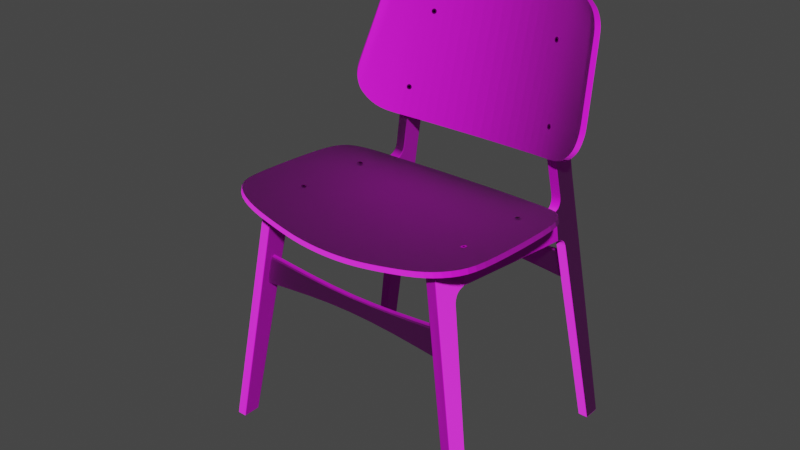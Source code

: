 # Source: federicia_soborg.blend  (saved by Blender 2.82.7; exported with 4.5.12 LTS)
import bpy
from mathutils import Matrix  # noqa: F401  (used for matrix-valued properties, if any)

bpy.ops.wm.read_factory_settings(use_empty=True)
scene = bpy.context.scene
scene.name = 'Scene'

# ---- collections
col_chairsoborg = bpy.data.collections.new('ChairSoborg'); scene.collection.children.link(col_chairsoborg)

# ---- images (referenced by path relative to the original .blend; pixels are not part of the script)
import os
ASSET_DIR = os.environ.get("B2B_ASSET_DIR", "")  # directory of the original .blend (textures are referenced by path, not embedded)
HERE = os.path.dirname(os.path.abspath(__file__))  # packed textures are extracted next to this script under _unpacked/

def load_image(name, relpath, width, height, colorspace="sRGB"):
    """Load a texture the original file referenced (path relative to the .blend, or extracted next to this script)."""
    p = next((c for c in (os.path.join(HERE, relpath), os.path.join(ASSET_DIR, relpath)) if relpath and os.path.exists(c)), "")
    if p:
        img = bpy.data.images.load(p, check_existing=True)
        img.name = name
    else:  # same state as the original file: an image datablock whose file is absent (Cycles renders it pink)
        img = bpy.data.images.new(name, width, height)
        img.source = "FILE"
        img.filepath = "//" + (relpath or name)
    img.colorspace_settings.name = colorspace
    return img
img_woodquarteredchiffon001_gloss_3k_jpg = load_image('WoodQuarteredChiffon001_GLOSS_3K.jpg', 'WoodQuarteredChiffon001/REGULAR/3K/WoodQuarteredChiffon001_GLOSS_3K.jpg', 1024, 1024, 'Non-Color')
img_woodquarteredchiffon001_nrm16_3k_tif = load_image('WoodQuarteredChiffon001_NRM16_3K.tif', 'WoodQuarteredChiffon001/REGULAR/3K/WoodQuarteredChiffon001_NRM16_3K.tif', 1024, 1024, 'Non-Color')
img_woodquarteredchiffon001_col_3k_jpg = load_image('WoodQuarteredChiffon001_COL_3K.jpg', 'WoodQuarteredChiffon001/REGULAR/3K/WoodQuarteredChiffon001_COL_3K.jpg', 1024, 1024, 'sRGB')
img_untitled = load_image('Untitled', '', 1024, 1024, 'sRGB')

# ---- materials (node trees are filled in below, after node groups)
mat_wood = bpy.data.materials.new('Wood')
mat_wood.use_transparent_shadow = False
mat_allenscrew = bpy.data.materials.new('AllenScrew')
mat_allenscrew.use_transparent_shadow = False
mat_allenscrewhole = bpy.data.materials.new('AllenScrewHole')
mat_allenscrewhole.use_transparent_shadow = False

# ---- node groups
ng_auto_smooth = bpy.data.node_groups.new('Auto Smooth', 'GeometryNodeTree')
_s = ng_auto_smooth.interface.new_socket(name='Geometry', in_out='OUTPUT', socket_type='NodeSocketGeometry')
_s = ng_auto_smooth.interface.new_socket(name='Geometry', in_out='INPUT', socket_type='NodeSocketGeometry')
_s = ng_auto_smooth.interface.new_socket(name='Angle', in_out='INPUT', socket_type='NodeSocketFloat')
_s.subtype = 'ANGLE'
_s.min_value = 0.0
_s.max_value = 3.142
ng_auto_smooth.is_modifier = True
_N = ng_auto_smooth.nodes; _L = ng_auto_smooth.links
n0 = _N.new('NodeGroupOutput'); n0.name = 'Group Output'; n0.location = (480, -100)
n1 = _N.new('NodeGroupInput'); n1.name = 'Group Input'; n1.location = (-420, -300)
n2 = _N.new('NodeGroupInput'); n2.name = 'Group Input.001'; n2.location = (-60, -100)
n3 = _N.new('GeometryNodeSetShadeSmooth'); n3.name = 'Set Shade Smooth'; n3.location = (120, -100)
n3.domain = 'EDGE'
n4 = _N.new('GeometryNodeSetShadeSmooth'); n4.name = 'Set Shade Smooth.001'; n4.location = (300, -100)
n5 = _N.new('GeometryNodeInputMeshEdgeAngle'); n5.name = 'Edge Angle'; n5.location = (-420, -220)
n6 = _N.new('GeometryNodeInputEdgeSmooth'); n6.name = 'Is Edge Smooth'; n6.location = (-60, -160)
n7 = _N.new('GeometryNodeInputShadeSmooth'); n7.name = 'Is Face Smooth'; n7.location = (-240, -340)
n8 = _N.new('FunctionNodeBooleanMath'); n8.name = 'Boolean Math'; n8.location = (-60, -220)
n9 = _N.new('FunctionNodeCompare'); n9.name = 'Compare'; n9.location = (-240, -180)
n9.operation = 'LESS_EQUAL'
_L.new(n5.outputs[0], n9.inputs[0])
_L.new(n4.outputs[0], n0.inputs[0])
_L.new(n1.outputs[1], n9.inputs[1])
_L.new(n9.outputs[0], n8.inputs[0])
_L.new(n7.outputs[0], n8.inputs[1])
_L.new(n2.outputs[0], n3.inputs[0])
_L.new(n6.outputs[0], n3.inputs[1])
_L.new(n3.outputs[0], n4.inputs[0])
_L.new(n8.outputs[0], n3.inputs[2])
n0.is_active_output = True

# ---- material node trees
mat_wood.use_nodes = True; mat_wood.node_tree.nodes.clear()
_N = mat_wood.node_tree.nodes; _L = mat_wood.node_tree.links
n0 = _N.new('ShaderNodeOutputMaterial'); n0.name = 'Material Output'; n0.location = (362, 300)
n1 = _N.new('ShaderNodeInvert'); n1.name = 'Invert'; n1.location = (-158, -28)
n2 = _N.new('ShaderNodeTexImage'); n2.name = 'Image Texture.001'; n2.location = (-491, -35)
n2.image = img_woodquarteredchiffon001_gloss_3k_jpg
n3 = _N.new('ShaderNodeTexImage'); n3.name = 'Image Texture.002'; n3.location = (-478, -358)
n3.image = img_woodquarteredchiffon001_nrm16_3k_tif
n4 = _N.new('ShaderNodeNormalMap'); n4.name = 'Normal Map'; n4.location = (-158, -246)
n5 = _N.new('ShaderNodeBsdfPrincipled'); n5.name = 'Principled BSDF'; n5.location = (72, 300)
n5.distribution = 'GGX'
n5.subsurface_method = 'BURLEY'
n5.inputs[3].default_value = 1.45
n5.inputs[27].default_value = (0.0, 0.0, 0.0, 1.0)
n5.inputs[28].default_value = 1.0
n6 = _N.new('ShaderNodeTexImage'); n6.name = 'Image Texture'; n6.location = (-280, 280)
n6.image = img_woodquarteredchiffon001_col_3k_jpg
_L.new(n5.outputs[0], n0.inputs[0])
_L.new(n2.outputs[0], n1.inputs[1])
_L.new(n3.outputs[0], n4.inputs[1])
_L.new(n4.outputs[0], n5.inputs[5])
_L.new(n1.outputs[0], n5.inputs[2])
_L.new(n6.outputs[0], n5.inputs[0])
n0.is_active_output = True
mat_allenscrew.use_nodes = True; mat_allenscrew.node_tree.nodes.clear()
_N = mat_allenscrew.node_tree.nodes; _L = mat_allenscrew.node_tree.links
n0 = _N.new('ShaderNodeOutputMaterial'); n0.name = 'Material Output'; n0.location = (300, 300)
n1 = _N.new('ShaderNodeBsdfPrincipled'); n1.name = 'Principled BSDF'; n1.location = (10, 300)
n1.distribution = 'GGX'
n1.subsurface_method = 'BURLEY'
n1.inputs[1].default_value = 1.0
n1.inputs[2].default_value = 0.1457
n1.inputs[3].default_value = 1.45
n1.inputs[27].default_value = (0.0, 0.0, 0.0, 1.0)
n1.inputs[28].default_value = 1.0
n2 = _N.new('ShaderNodeTexImage'); n2.name = 'Image Texture'; n2.location = (-280, 280)
n2.image = img_untitled
_L.new(n1.outputs[0], n0.inputs[0])
_L.new(n2.outputs[0], n1.inputs[0])
n0.is_active_output = True
mat_allenscrewhole.use_nodes = True; mat_allenscrewhole.node_tree.nodes.clear()
_N = mat_allenscrewhole.node_tree.nodes; _L = mat_allenscrewhole.node_tree.links
n0 = _N.new('ShaderNodeOutputMaterial'); n0.name = 'Material Output'; n0.location = (300, 300)
n1 = _N.new('ShaderNodeBsdfPrincipled'); n1.name = 'Principled BSDF'; n1.location = (10, 300)
n1.distribution = 'GGX'
n1.subsurface_method = 'BURLEY'
n1.inputs[0].default_value = (0.0, 0.0, 0.0, 1.0)
n1.inputs[3].default_value = 1.45
n1.inputs[13].default_value = 0.0
n1.inputs[27].default_value = (0.0, 0.0, 0.0, 1.0)
n1.inputs[28].default_value = 1.0
_L.new(n1.outputs[0], n0.inputs[0])
n0.is_active_output = True

# ---- world
world_world = bpy.data.worlds.new('World'); scene.world = world_world
world_world.use_nodes = True; world_world.node_tree.nodes.clear()
_N = world_world.node_tree.nodes; _L = world_world.node_tree.links
n0 = _N.new('ShaderNodeOutputWorld'); n0.name = 'World Output'; n0.location = (300, 300)
n1 = _N.new('ShaderNodeBackground'); n1.name = 'Background'; n1.location = (10, 300)
n1.inputs[0].default_value = (0.05088, 0.05088, 0.05088, 1.0)
_L.new(n1.outputs[0], n0.inputs[0])
n0.is_active_output = True
world_world.color = (0.05088, 0.05088, 0.05088)
world_world.use_sun_shadow = False
world_world.sun_shadow_jitter_overblur = 0.0

# ---- meshes
me_cube_001 = bpy.data.meshes.new('Cube.001')
me_cube_001.from_pydata([(0.04745, -1.135, -0.007665), (0.04842, -0.9888, 2.333), (0.04745, -0.959, -0.007665), (0.04842, -0.7391, 2.042), (0.04842, -0.9977, 1.978), (0.04842, 0.4653, 1.948), (0.04842, -0.6549, 2.068), (0.04842, -0.6338, 2.317), (0.04842, -0.7814, 1.969), (0.04842, -1.011, 1.978), (0.04745, -0.9691, -0.007665), (0.04842, -0.7629, 2.324), (0.04842, -0.975, 2.332), (0.04842, -0.7947, 1.969), (0.04842, -1.004, 2.096), (0.04842, 0.4668, 1.964), (0.04842, -0.654, 2.081), (0.04842, -0.7504, 2.051), (0.04745, -1.124, -0.007665), (0.04842, -0.9884, 2.093), (0.04874, -0.9583, 1.299e-05), (0.04874, -1.134, 4.566e-05), (0.04874, -1.124, 4.375e-05), (0.04874, -0.9684, 1.49e-05), (0.04842, -0.6362, 2.291), (0.04842, -0.9904, 2.307), (0.04842, 1.06, 3.072), (0.04842, -0.7621, 2.295), (0.04842, -0.9764, 2.307), (0.04842, 0.7302, 1.924), (0.04842, 0.7314, 1.936), (0.04842, 0.8238, 1.837), (0.04842, 0.792, 1.895), (0.04842, 0.8018, 1.906), (0.04842, 1.078, 3.751), (0.04842, 0.8362, 1.841), (0.04842, 1.047, 1.916), (0.04842, 1.033, 2.261), (0.04842, 1.051, 1.846), (0.04715, 1.13, 0.03754), (0.04715, 0.9686, 0.03754), (0.04715, 0.9562, 0.03754), (0.04842, 1.171, 3.58), (0.04842, 1.03, 2.331), (0.04715, 1.123, 0.03754), (0.04842, 1.026, 2.773), (0.04842, 1.036, 1.916), (0.04842, 1.021, 2.546), (0.04842, 1.032, 3.613), (0.04842, 1.178, 3.58), (0.04842, 1.082, 3.756), (0.04842, 1.16, 3.681), (0.04842, 1.154, 3.678), (0.04842, 0.8719, 3.105), (0.04842, 1.069, 3.071), (0.04741, 1.13, -0.007879), (0.04741, 0.9707, -0.007879), (0.04741, 0.9583, -0.007879), (0.04842, 0.3967, 2.265), (0.04842, 0.4176, 2.264), (0.04881, 0.4787, 2.197), (0.04881, 0.4796, 2.209), (0.04842, 0.7318, 2.189), (0.04842, 0.7325, 2.201), (0.04842, 0.8165, 2.273), (0.04842, 0.806, 2.275), (0.04842, 0.818, 2.328), (0.04842, 0.8074, 2.328), (0.04842, 0.7782, 2.797), (0.04842, 0.7889, 2.849), (0.04842, 1.041, 1.846), (0.04842, 0.7925, 2.543), (0.04842, 0.8032, 2.543), (0.04741, 1.123, -0.007879), (0.04842, 1.023, 2.261), (0.04842, 1.02, 2.331), (0.04842, 1.011, 2.546), (0.04842, 1.016, 2.777), (0.04842, -0.9931, 2.035), (0.04842, -0.7657, 2.01), (0.04842, -1.007, 2.036), (0.04842, -0.7802, 2.019), (0.04842, -0.6987, 2.06), (0.04842, -0.6997, 2.32), (0.04842, -0.706, 2.076), (0.04842, -0.6997, 2.294), (0.04842, 1.04, 1.882), (0.04842, 0.8142, 1.867), (0.04842, 0.8252, 1.875), (0.04842, 1.05, 1.882), (0.04842, 0.764, 1.911), (0.04842, 0.7693, 1.926), (0.04842, 0.7819, 2.221), (0.04842, 0.777, 2.228), (0.04842, 1.042, 1.826), (0.04842, 0.8261, 1.817), (0.04842, 1.052, 1.826), (0.04842, 0.8389, 1.818), (0.04842, -0.7827, 1.947), (0.04842, -1.012, 1.956), (0.04842, -0.9991, 1.956), (0.04842, -0.796, 1.948), (0.04842, 0.5991, 1.95), (0.04842, 0.5977, 1.936), (0.04861, 0.6077, 2.199), (0.04861, 0.6069, 2.187), (0.03905, 0.4796, 2.209), (0.03874, 0.4176, 2.264), (0.03874, 0.7325, 2.201), (0.03874, 0.806, 2.275), (0.03874, 0.8074, 2.328), (0.03874, 0.7925, 2.543), (0.03874, 0.7782, 2.797), (0.03874, 0.777, 2.228), (0.0389, 0.6077, 2.199), (0.03817, -1.135, -0.006145), (0.03902, -0.7391, 2.042), (0.03902, 0.4653, 1.948), (0.03902, -0.6549, 2.068), (0.03902, -0.7814, 1.969), (0.03817, -0.959, -0.006145), (0.03902, -0.9888, 2.333), (0.03902, -1.011, 1.978), (0.03817, -0.9691, -0.006145), (0.03902, -1.004, 2.096), (0.03817, -1.124, -0.006145), (0.03947, -1.134, 0.001565), (0.03946, -0.9583, 0.001533), (0.03902, -0.9904, 2.307), (0.03902, 0.7302, 1.924), (0.03902, 0.792, 1.895), (0.03814, 1.123, -0.00636), (0.03902, 0.8238, 1.837), (0.03902, 1.047, 1.916), (0.03902, 1.033, 2.261), (0.03902, 1.051, 1.846), (0.03799, 1.13, 0.03901), (0.03799, 0.9562, 0.03901), (0.03902, 1.03, 2.331), (0.03902, 1.16, 3.681), (0.03902, 1.026, 2.773), (0.03902, 1.021, 2.546), (0.03902, 1.178, 3.58), (0.03902, 1.082, 3.756), (0.03902, 1.069, 3.071), (0.03814, 1.13, -0.00636), (0.03814, 0.9707, -0.006359), (0.03814, 0.9583, -0.006359), (0.03902, -1.007, 2.036), (0.03902, -0.7657, 2.01), (0.03902, -0.6987, 2.06), (0.03902, 1.05, 1.882), (0.03902, 0.8142, 1.867), (0.03902, 0.764, 1.911), (0.03902, 0.8261, 1.817), (0.03902, 1.052, 1.826), (0.03902, -1.012, 1.956), (0.03902, -0.7827, 1.947), (0.03902, 0.5977, 1.936), (-0.04741, -1.135, 0.00788), (-0.04774, -0.9888, 2.333), (-0.04741, -0.959, 0.00788), (-0.04774, -0.7391, 2.042), (-0.04774, -0.9977, 1.978), (-1.815e-05, 1.123, -0.0001069), (-0.04774, 0.4653, 1.948), (-0.04774, -0.6549, 2.068), (-0.04774, -0.6338, 2.317), (-0.04774, -0.7814, 1.969), (-0.04774, -1.011, 1.978), (-0.04741, -0.9691, 0.00788), (-0.04774, -0.7629, 2.324), (-0.04774, -0.975, 2.332), (-0.04774, -0.7947, 1.969), (-0.04774, -1.004, 2.096), (-0.04774, 0.4668, 1.964), (-0.04774, -0.654, 2.081), (-0.04774, -0.7504, 2.051), (-0.04741, -1.124, 0.00788), (-0.04774, -0.9884, 2.093), (1.778e-05, -0.959, 0.0001073), (1.778e-05, -1.135, 0.0001073), (0.000339, -0.9888, 2.333), (0.000339, -0.7391, 2.042), (0.000339, 0.4176, 2.264), (0.000339, 0.4653, 1.948), (0.000339, -0.6549, 2.068), (0.000339, -0.7814, 1.969), (0.000339, -1.011, 1.978), (1.778e-05, -0.9691, 0.0001073), (0.000339, -1.004, 2.096), (1.778e-05, -1.124, 0.0001073), (-0.04612, -0.9583, 0.01556), (-0.04612, -1.134, 0.01559), (-0.04612, -1.124, 0.01559), (-0.04612, -0.9684, 0.01556), (0.001311, -1.134, 0.007818), (0.001305, -0.9583, 0.007785), (-0.04774, -0.6362, 2.291), (-0.04774, -0.9904, 2.307), (-0.04774, 1.06, 3.072), (-0.04774, -0.7621, 2.295), (-0.04774, -0.9764, 2.307), (0.000339, 0.4796, 2.209), (0.000339, -0.9904, 2.307), (-0.04774, 0.7302, 1.924), (-0.04774, 0.7314, 1.936), (0.000339, 0.7302, 1.924), (-0.04774, 0.8238, 1.837), (0.000339, 1.16, 3.681), (0.000339, 0.7325, 2.201), (-0.04774, 0.792, 1.895), (-0.04774, 0.8018, 1.906), (0.000339, 0.792, 1.895), (-0.04774, 1.078, 3.751), (0.000339, 0.806, 2.275), (-0.04774, 0.8362, 1.841), (0.000339, 0.8238, 1.837), (-0.04774, 1.047, 1.916), (0.000339, 1.047, 1.916), (-0.04774, 1.033, 2.261), (0.000339, 1.033, 2.261), (-0.04774, 1.051, 1.846), (0.000339, 1.051, 1.846), (0.000339, 1.13, 0.04505), (-0.04647, 1.13, 0.05257), (0.000339, 0.9562, 0.04505), (-0.04647, 0.9686, 0.05257), (-0.04647, 0.9562, 0.05257), (-0.04774, 1.171, 3.58), (0.000339, 0.8074, 2.328), (-0.04774, 1.03, 2.331), (0.000339, 1.03, 2.331), (-0.04647, 1.123, 0.05257), (0.000339, 0.7782, 2.797), (-0.04774, 1.026, 2.773), (0.000339, 1.026, 2.773), (-0.04774, 1.036, 1.916), (0.000339, 0.7925, 2.543), (0.000339, 1.021, 2.546), (-0.04774, 1.021, 2.546), (-0.04774, 1.032, 3.613), (-0.04774, 1.178, 3.58), (0.000339, 1.178, 3.58), (-0.04774, 1.082, 3.756), (-0.04774, 1.16, 3.681), (0.000339, 1.082, 3.756), (-0.04774, 1.154, 3.678), (-0.04774, 0.8719, 3.105), (0.000339, 1.069, 3.071), (-0.04774, 1.069, 3.071), (-1.815e-05, 1.13, -0.0001069), (-0.04745, 1.13, 0.007666), (-1.815e-05, 0.9707, -0.0001069), (-1.815e-05, 0.9583, -0.0001069), (-0.04745, 0.9707, 0.007666), (-0.04745, 0.9583, 0.007666), (-0.04774, 0.3967, 2.265), (-0.04774, 0.4176, 2.264), (-0.04813, 0.4787, 2.197), (-0.04813, 0.4796, 2.209), (-0.04774, 0.7318, 2.189), (-0.04774, 0.7325, 2.201), (-0.04774, 0.8165, 2.273), (-0.04774, 0.806, 2.275), (-0.04774, 0.818, 2.328), (-0.04774, 0.8074, 2.328), (-0.04774, 0.7782, 2.797), (-0.04774, 0.7889, 2.849), (-0.04774, 1.041, 1.846), (-0.04774, 0.7925, 2.543), (-0.04774, 0.8032, 2.543), (-0.04745, 1.123, 0.007666), (-0.04774, 1.023, 2.261), (-0.04774, 1.02, 2.331), (-0.04774, 1.011, 2.546), (-0.04774, 1.016, 2.777), (-0.04774, -0.9931, 2.035), (-0.04774, -0.7657, 2.01), (-0.04774, -1.007, 2.036), (-0.04774, -0.7802, 2.019), (0.000339, -0.7657, 2.01), (0.000339, -1.007, 2.036), (-0.04774, -0.6987, 2.06), (-0.04774, -0.6997, 2.32), (-0.04774, -0.706, 2.076), (0.000339, -0.6987, 2.06), (-0.04774, -0.6997, 2.294), (-0.04774, 1.04, 1.882), (-0.04774, 0.8142, 1.867), (-0.04774, 0.8252, 1.875), (0.000339, 0.8142, 1.867), (-0.04774, 1.05, 1.882), (0.000339, 1.05, 1.882), (-0.04774, 0.764, 1.911), (-0.04774, 0.7693, 1.926), (0.000339, 0.764, 1.911), (0.000339, 0.777, 2.228), (-0.04774, 0.7819, 2.221), (-0.04774, 0.777, 2.228), (-0.04774, 1.042, 1.826), (-0.04774, 0.8261, 1.817), (0.000339, 0.8261, 1.817), (-0.04774, 1.052, 1.826), (0.000339, 1.052, 1.826), (-0.04774, 0.8389, 1.818), (-0.04774, -0.7827, 1.947), (-0.04774, -1.012, 1.956), (-0.04774, -0.9991, 1.956), (-0.04774, -0.796, 1.948), (0.000339, -1.012, 1.956), (0.000339, -0.7827, 1.947), (-0.04774, 0.5991, 1.95), (0.000339, 0.6077, 2.199), (0.000339, 0.5977, 1.936), (-0.04774, 0.5977, 1.936), (-0.04793, 0.6077, 2.199), (-0.04793, 0.6069, 2.187), (-0.03838, 0.4796, 2.209), (-0.03806, 0.4176, 2.264), (-0.03806, 0.7325, 2.201), (-0.03806, 0.806, 2.275), (-0.03806, 0.8074, 2.328), (-0.03806, 0.7925, 2.543), (-0.03806, 0.7782, 2.797), (-0.03806, 0.777, 2.228), (-0.03822, 0.6077, 2.199), (-0.03814, -1.135, 0.00636), (-0.03834, -0.7391, 2.042), (-0.03834, 0.4653, 1.948), (-0.03834, -0.6549, 2.068), (-0.03834, -0.7814, 1.969), (-0.03814, -0.959, 0.00636), (-0.03834, -0.9888, 2.333), (-0.03834, -1.011, 1.978), (-0.03814, -0.9691, 0.00636), (-0.03834, -1.004, 2.096), (-0.03814, -1.124, 0.00636), (-0.03684, -1.134, 0.01407), (-0.03685, -0.9583, 0.01404), (-0.03834, -0.9904, 2.307), (-0.03834, 0.7302, 1.924), (-0.03834, 0.792, 1.895), (-0.03817, 1.123, 0.006146), (-0.03834, 0.8238, 1.837), (-0.03834, 1.047, 1.916), (-0.03834, 1.033, 2.261), (-0.03834, 1.051, 1.846), (-0.03732, 1.13, 0.0511), (-0.03732, 0.9562, 0.0511), (-0.03834, 1.03, 2.331), (-0.03834, 1.16, 3.681), (-0.03834, 1.026, 2.773), (-0.03834, 1.021, 2.546), (-0.03834, 1.178, 3.58), (-0.03834, 1.082, 3.756), (-0.03834, 1.069, 3.071), (-0.03817, 1.13, 0.006146), (-0.03817, 0.9707, 0.006146), (-0.03817, 0.9583, 0.006146), (-0.03834, -1.007, 2.036), (-0.03834, -0.7657, 2.01), (-0.03834, -0.6987, 2.06), (-0.03834, 1.05, 1.882), (-0.03834, 0.8142, 1.867), (-0.03834, 0.764, 1.911), (-0.03834, 0.8261, 1.817), (-0.03834, 1.052, 1.826), (-0.03834, -1.012, 1.956), (-0.03834, -0.7827, 1.947), (-0.03834, 0.5977, 1.936)], [], [(28, 12, 1, 25), (125, 18, 0, 115), (78, 19, 14, 80), (149, 116, 3, 79), (7, 24, 60, 58), (16, 6, 5, 15), (84, 82, 6, 16), (157, 119, 8, 98), (100, 4, 9, 99), (98, 8, 13, 101), (79, 3, 17, 81), (120, 2, 10, 123), (81, 17, 19, 78), (101, 13, 4, 100), (85, 84, 16, 24), (114, 104, 63, 108), (158, 314, 207, 129), (123, 10, 18, 125), (27, 11, 12, 28), (156, 122, 188, 310), (150, 286, 186, 118), (118, 186, 185, 117), (148, 124, 190, 282), (128, 121, 182, 204), (115, 126, 196, 181), (10, 23, 22, 18), (2, 20, 23, 10), (18, 22, 21, 0), (120, 127, 20, 2), (124, 128, 204, 190), (17, 27, 28, 19), (105, 102, 30, 62), (83, 85, 24, 7), (24, 16, 15, 60), (19, 28, 25, 14), (74, 46, 36, 37), (153, 296, 213, 130), (92, 91, 33, 64), (102, 103, 29, 30), (88, 87, 31, 35), (86, 70, 38, 89), (113, 93, 65, 109), (91, 90, 32, 33), (94, 97, 40, 44), (75, 43, 47, 76), (152, 291, 217, 132), (133, 134, 37, 36), (151, 89, 38, 135), (74, 37, 43, 75), (97, 95, 41, 40), (155, 96, 39, 136), (154, 302, 226, 137), (44, 40, 56, 73), (137, 226, 254, 147), (42, 49, 51, 52), (109, 65, 67, 110), (134, 221, 232, 138), (141, 239, 236, 140), (77, 45, 54, 26), (110, 67, 71, 111), (138, 232, 239, 141), (76, 47, 45, 77), (142, 243, 209, 139), (144, 249, 243, 142), (26, 54, 49, 42), (139, 209, 246, 143), (52, 51, 50, 34), (111, 71, 68, 112), (140, 236, 249, 144), (131, 164, 251, 145), (147, 146, 56, 57), (40, 41, 57, 56), (136, 39, 55, 145), (146, 253, 164, 131), (58, 60, 61, 59), (104, 61, 60, 105), (92, 64, 65, 93), (72, 69, 68, 71), (64, 66, 67, 65), (66, 72, 71, 67), (106, 107, 59, 61), (48, 42, 52, 34), (53, 26, 42, 48), (72, 76, 77, 69), (69, 77, 26, 53), (39, 44, 73, 55), (64, 74, 75, 66), (66, 75, 76, 72), (96, 94, 44, 39), (88, 35, 70, 86), (64, 33, 46, 74), (122, 148, 282, 188), (13, 81, 78, 4), (8, 79, 81, 13), (119, 149, 79, 8), (4, 78, 80, 9), (11, 27, 85, 83), (116, 183, 286, 150), (27, 17, 84, 85), (17, 3, 82, 84), (33, 88, 86, 46), (133, 36, 89, 151), (130, 213, 291, 152), (46, 86, 89, 36), (33, 32, 87, 88), (62, 92, 93, 63), (30, 29, 90, 91), (108, 63, 93, 113), (62, 30, 91, 92), (129, 207, 296, 153), (38, 70, 94, 96), (132, 217, 302, 154), (135, 38, 96, 155), (35, 31, 95, 97), (70, 35, 97, 94), (126, 156, 310, 196), (23, 101, 100, 22), (20, 98, 101, 23), (22, 100, 99, 21), (127, 157, 98, 20), (63, 104, 105, 62), (15, 5, 103, 102), (60, 15, 102, 105), (117, 185, 314, 158), (106, 61, 104, 114), (203, 106, 114, 313), (210, 108, 113, 297), (203, 184, 107, 106), (238, 111, 112, 234), (230, 110, 111, 238), (215, 109, 110, 230), (297, 113, 109, 215), (313, 114, 108, 210), (5, 117, 158, 103), (197, 311, 157, 127), (21, 99, 156, 126), (223, 135, 155, 304), (31, 132, 154, 95), (29, 129, 153, 90), (32, 130, 152, 87), (219, 133, 151, 293), (3, 116, 150, 82), (187, 281, 149, 119), (9, 80, 148, 122), (56, 146, 131, 73), (224, 136, 145, 251), (254, 253, 146, 147), (73, 131, 145, 55), (45, 140, 144, 54), (51, 139, 143, 50), (54, 144, 142, 49), (49, 142, 139, 51), (43, 138, 141, 47), (47, 141, 140, 45), (37, 134, 138, 43), (41, 137, 147, 57), (95, 154, 137, 41), (304, 155, 136, 224), (293, 151, 135, 223), (219, 221, 134, 133), (87, 152, 132, 31), (90, 153, 130, 32), (14, 25, 128, 124), (180, 197, 127, 120), (0, 21, 126, 115), (25, 1, 121, 128), (80, 14, 124, 148), (6, 118, 117, 5), (82, 150, 118, 6), (99, 9, 122, 156), (189, 123, 125, 191), (103, 158, 129, 29), (180, 120, 123, 189), (311, 187, 119, 157), (281, 183, 116, 149), (191, 125, 115, 181), (202, 199, 160, 172), (337, 327, 159, 178), (277, 279, 174, 179), (361, 278, 162, 328), (167, 257, 259, 198), (176, 175, 165, 166), (285, 176, 166, 283), (369, 306, 168, 331), (308, 307, 169, 163), (306, 309, 173, 168), (278, 280, 177, 162), (332, 335, 170, 161), (280, 277, 179, 177), (309, 308, 163, 173), (287, 198, 176, 285), (326, 320, 262, 316), (370, 341, 207, 314), (335, 337, 178, 170), (201, 202, 172, 171), (368, 310, 188, 334), (362, 330, 186, 286), (330, 329, 185, 186), (360, 282, 190, 336), (340, 204, 182, 333), (327, 181, 196, 338), (170, 178, 194, 195), (161, 170, 195, 192), (178, 159, 193, 194), (332, 161, 192, 339), (336, 190, 204, 340), (177, 179, 202, 201), (317, 261, 206, 312), (284, 167, 198, 287), (198, 259, 175, 176), (179, 174, 199, 202), (273, 220, 218, 237), (365, 342, 213, 296), (298, 263, 212, 295), (312, 206, 205, 315), (290, 216, 208, 289), (288, 292, 222, 269), (325, 321, 264, 299), (295, 212, 211, 294), (300, 233, 227, 305), (274, 275, 240, 231), (364, 344, 217, 291), (345, 218, 220, 346), (363, 347, 222, 292), (273, 274, 231, 220), (305, 227, 228, 301), (367, 348, 225, 303), (366, 349, 226, 302), (233, 272, 255, 227), (349, 359, 254, 226), (229, 247, 245, 242), (321, 322, 266, 264), (346, 350, 232, 221), (353, 352, 236, 239), (276, 200, 250, 235), (322, 323, 270, 266), (350, 353, 239, 232), (275, 276, 235, 240), (354, 351, 209, 243), (356, 354, 243, 249), (200, 229, 242, 250), (351, 355, 246, 209), (247, 214, 244, 245), (323, 324, 267, 270), (352, 356, 249, 236), (343, 357, 251, 164), (359, 256, 255, 358), (227, 255, 256, 228), (348, 357, 252, 225), (358, 343, 164, 253), (257, 258, 260, 259), (316, 317, 259, 260), (298, 299, 264, 263), (271, 270, 267, 268), (263, 264, 266, 265), (265, 266, 270, 271), (318, 260, 258, 319), (241, 214, 247, 229), (248, 241, 229, 200), (271, 268, 276, 275), (268, 248, 200, 276), (225, 252, 272, 233), (263, 265, 274, 273), (265, 271, 275, 274), (303, 225, 233, 300), (290, 288, 269, 216), (263, 273, 237, 212), (334, 188, 282, 360), (173, 163, 277, 280), (168, 173, 280, 278), (331, 168, 278, 361), (163, 169, 279, 277), (171, 284, 287, 201), (328, 362, 286, 183), (201, 287, 285, 177), (177, 285, 283, 162), (212, 237, 288, 290), (345, 363, 292, 218), (342, 364, 291, 213), (237, 218, 292, 288), (212, 290, 289, 211), (261, 262, 299, 298), (206, 295, 294, 205), (320, 325, 299, 262), (261, 298, 295, 206), (341, 365, 296, 207), (222, 303, 300, 269), (344, 366, 302, 217), (347, 367, 303, 222), (216, 305, 301, 208), (269, 300, 305, 216), (338, 196, 310, 368), (195, 194, 308, 309), (192, 195, 309, 306), (194, 193, 307, 308), (339, 192, 306, 369), (262, 261, 317, 316), (175, 312, 315, 165), (259, 317, 312, 175), (329, 370, 314, 185), (318, 326, 316, 260), (203, 313, 326, 318), (210, 297, 325, 320), (203, 318, 319, 184), (238, 234, 324, 323), (230, 238, 323, 322), (215, 230, 322, 321), (297, 215, 321, 325), (313, 210, 320, 326), (165, 315, 370, 329), (197, 339, 369, 311), (193, 338, 368, 307), (223, 304, 367, 347), (208, 301, 366, 344), (205, 294, 365, 341), (211, 289, 364, 342), (219, 293, 363, 345), (162, 283, 362, 328), (187, 331, 361, 281), (169, 334, 360, 279), (255, 272, 343, 358), (224, 251, 357, 348), (254, 359, 358, 253), (272, 252, 357, 343), (235, 250, 356, 352), (245, 244, 355, 351), (250, 242, 354, 356), (242, 245, 351, 354), (231, 240, 353, 350), (240, 235, 352, 353), (220, 231, 350, 346), (228, 256, 359, 349), (301, 228, 349, 366), (304, 224, 348, 367), (293, 223, 347, 363), (219, 345, 346, 221), (289, 208, 344, 364), (294, 211, 342, 365), (174, 336, 340, 199), (180, 332, 339, 197), (159, 327, 338, 193), (199, 340, 333, 160), (279, 360, 336, 174), (166, 165, 329, 330), (283, 166, 330, 362), (307, 368, 334, 169), (189, 191, 337, 335), (315, 205, 341, 370), (180, 189, 335, 332), (311, 369, 331, 187), (281, 361, 328, 183), (191, 181, 327, 337)])
_k = {(7, 24): 1.0, (6, 118): 1.0, (6, 16): 1.0, (16, 24): 1.0, (118, 186): 1.0, (167, 198): 1.0, (166, 330): 1.0, (166, 176): 1.0, (176, 198): 1.0, (186, 330): 1.0}
me_cube_001.attributes.new('crease_edge', 'FLOAT', 'EDGE').data.foreach_set('value', [_k.get((min(e.vertices), max(e.vertices)), 0.0) for e in me_cube_001.edges])
_uv = me_cube_001.uv_layers.new(name='UVMap')
_uv.uv.foreach_set('vector', [0.5942, 0.0511, 0.5943, 0.0431, 0.5986, 0.04321, 0.5986, 0.05115, 0.3539, 0.3311, 0.3565, 0.3311, 0.3565, 0.3339, 0.3539, 0.3339, 0.5937, 0.136, 0.5935, 0.1176, 0.5983, 0.1172, 0.5982, 0.1359, 0.2044, 0.2919, 0.2045, 0.279, 0.2074, 0.279, 0.2074, 0.2919, 0.01797, 0.2517, 0.02507, 0.2519, 0.01659, 0.5578, 0.0005922, 0.5329, 0.08262, 0.2536, 0.08797, 0.2538, 0.08797, 0.5611, 0.08292, 0.561, 0.5057, 0.1176, 0.5031, 0.1222, 0.4896, 0.119, 0.4896, 0.1148, 0.2037, 0.3132, 0.2042, 0.3057, 0.2074, 0.3057, 0.2076, 0.3134, 0.5933, 0.1619, 0.5938, 0.1543, 0.5983, 0.1544, 0.5985, 0.1621, 0.5264, 0.1607, 0.527, 0.1529, 0.5316, 0.1531, 0.5319, 0.1607, 0.523, 0.1393, 0.5154, 0.1288, 0.5191, 0.1262, 0.5278, 0.1369, 0.3539, 0.2848, 0.3565, 0.2848, 0.3565, 0.2877, 0.3539, 0.2877, 0.5278, 0.1369, 0.5191, 0.1262, 0.5935, 0.1176, 0.5937, 0.136, 0.5319, 0.1607, 0.5316, 0.1531, 0.5938, 0.1543, 0.5933, 0.1619, 0.508, 0.04959, 0.5057, 0.1176, 0.4896, 0.1148, 0.4881, 0.04918, 0.2943, 0.2876, 0.2943, 0.2849, 0.3292, 0.2849, 0.3292, 0.2876, 0.2531, 0.2551, 0.2531, 0.2681, 0.208, 0.2681, 0.208, 0.2549, 0.3539, 0.2877, 0.3565, 0.2877, 0.3565, 0.3311, 0.3539, 0.3311, 0.5274, 0.05037, 0.5282, 0.04159, 0.5943, 0.0431, 0.5942, 0.0511, 0.6025, 0.1619, 0.6015, 0.1543, 0.6132, 0.1543, 0.6132, 0.1612, 0.2045, 0.2654, 0.1925, 0.2654, 0.1925, 0.2517, 0.2044, 0.2517, 0.568, 0.2588, 0.5681, 0.2681, 0.2982, 0.2681, 0.2986, 0.2575, 0.6012, 0.1359, 0.6012, 0.1172, 0.6133, 0.1173, 0.6132, 0.136, 0.6015, 0.05116, 0.6015, 0.04322, 0.6136, 0.04327, 0.6135, 0.05121, 0.602, 0.6125, 0.6018, 0.6099, 0.6123, 0.6082, 0.6127, 0.6104, 0.5451, 0.6124, 0.5449, 0.6095, 0.5927, 0.6102, 0.593, 0.6131, 0.5403, 0.6128, 0.5398, 0.6092, 0.5449, 0.6095, 0.5451, 0.6124, 0.593, 0.6131, 0.5927, 0.6102, 0.5974, 0.61, 0.5976, 0.6134, 0.2027, 0.7818, 0.2031, 0.7791, 0.2076, 0.7796, 0.2069, 0.783, 0.6012, 0.1172, 0.6015, 0.05116, 0.6135, 0.05121, 0.6133, 0.1173, 0.5191, 0.1262, 0.5274, 0.05037, 0.5942, 0.0511, 0.5935, 0.1176, 0.01521, 0.5945, 0.08293, 0.6004, 0.08244, 0.639, 0.01013, 0.63, 0.5085, 0.04154, 0.508, 0.04959, 0.4881, 0.04918, 0.4879, 0.04107, 0.02507, 0.2519, 0.08262, 0.2536, 0.08292, 0.561, 0.01659, 0.5578, 0.5935, 0.1176, 0.5942, 0.0511, 0.5986, 0.05115, 0.5983, 0.1172, 0.6596, 0.5344, 0.6622, 0.432, 0.6655, 0.4321, 0.6626, 0.5344, 0.561, 0.9702, 0.561, 0.982, 0.5512, 0.982, 0.5512, 0.9702, 0.5885, 0.5232, 0.5839, 0.4361, 0.5935, 0.4303, 0.5988, 0.5385, 0.08293, 0.6004, 0.08709, 0.6005, 0.08596, 0.639, 0.08244, 0.639, 0.6003, 0.4209, 0.597, 0.4185, 0.5996, 0.4094, 0.6037, 0.4105, 0.6629, 0.422, 0.6632, 0.4112, 0.6663, 0.4113, 0.666, 0.422, 0.2322, 0.2994, 0.2349, 0.2994, 0.2349, 0.3147, 0.2322, 0.3147, 0.5839, 0.4361, 0.5823, 0.4318, 0.5905, 0.4269, 0.5935, 0.4303, 0.6629, 0.4046, 0.6049, 0.4032, 0.6297, 0.01601, 0.6738, 0.01665, 0.659, 0.5552, 0.6618, 0.5552, 0.6601, 0.6198, 0.6572, 0.6198, 0.5402, 0.9702, 0.5402, 0.982, 0.5306, 0.982, 0.5304, 0.9703, 0.6682, 0.4322, 0.6653, 0.5345, 0.6626, 0.5344, 0.6655, 0.4321, 0.6688, 0.4222, 0.666, 0.422, 0.6663, 0.4113, 0.6693, 0.4115, 0.6596, 0.5344, 0.6626, 0.5344, 0.6618, 0.5552, 0.659, 0.5552, 0.6049, 0.4032, 0.6, 0.4027, 0.6246, 0.01619, 0.6297, 0.01601, 0.6704, 0.4049, 0.6667, 0.4046, 0.6769, 0.01668, 0.6808, 0.01716, 0.5236, 0.9708, 0.5243, 0.982, 0.09901, 0.9831, 0.09782, 0.9723, 0.6738, 0.01665, 0.6297, 0.01601, 0.6292, 0.000201, 0.6738, 0.000718, 0.09782, 0.9723, 0.09901, 0.9831, 0.08303, 0.9836, 0.08071, 0.9704, 0.6755, 0.932, 0.6776, 0.932, 0.6752, 0.9603, 0.6733, 0.9599, 0.2322, 0.3147, 0.2349, 0.3147, 0.2349, 0.3297, 0.2322, 0.3297, 0.6653, 0.5345, 0.6768, 0.5348, 0.6762, 0.5556, 0.6646, 0.5553, 0.6629, 0.6199, 0.6746, 0.62, 0.675, 0.6887, 0.6632, 0.6891, 0.6571, 0.69, 0.6604, 0.6891, 0.6654, 0.7807, 0.6628, 0.7809, 0.2322, 0.3297, 0.2349, 0.3297, 0.2349, 0.3898, 0.2322, 0.3898, 0.6646, 0.5553, 0.6762, 0.5556, 0.6746, 0.62, 0.6629, 0.6199, 0.6572, 0.6198, 0.6601, 0.6198, 0.6604, 0.6891, 0.6571, 0.69, 0.6805, 0.932, 0.6918, 0.9325, 0.6887, 0.9632, 0.6778, 0.9609, 0.6683, 0.7805, 0.6799, 0.7796, 0.6918, 0.9325, 0.6805, 0.932, 0.6628, 0.7809, 0.6654, 0.7807, 0.6776, 0.932, 0.6755, 0.932, 0.6778, 0.9609, 0.6887, 0.9632, 0.6787, 0.9953, 0.6665, 0.9913, 0.6733, 0.9599, 0.6752, 0.9603, 0.6638, 0.9903, 0.6619, 0.9895, 0.2322, 0.3898, 0.2349, 0.3898, 0.2349, 0.4612, 0.2322, 0.4612, 0.6632, 0.6891, 0.675, 0.6887, 0.6799, 0.7796, 0.6683, 0.7805, 0.2595, 0.3143, 0.2487, 0.3143, 0.2487, 0.3123, 0.2595, 0.3123, 0.2595, 0.3604, 0.2595, 0.3569, 0.2622, 0.3569, 0.2622, 0.3604, 0.6297, 0.01601, 0.6246, 0.01619, 0.6248, 0.0003149, 0.6292, 0.000201, 0.6808, 0.01716, 0.6769, 0.01668, 0.6764, 0.0006561, 0.6797, 0.001139, 0.2595, 0.3569, 0.2487, 0.3569, 0.2487, 0.3143, 0.2595, 0.3143, 0.0005922, 0.5329, 0.01659, 0.5578, 0.01316, 0.5576, 0.000201, 0.5387, 0.01172, 0.5943, 0.01316, 0.5576, 0.01659, 0.5578, 0.01521, 0.5945, 0.5885, 0.5232, 0.5988, 0.5385, 0.5957, 0.5389, 0.587, 0.5253, 0.5947, 0.6178, 0.5876, 0.7075, 0.5849, 0.6923, 0.5916, 0.6177, 0.5988, 0.5385, 0.5994, 0.5547, 0.5962, 0.5547, 0.5957, 0.5389, 0.5994, 0.5547, 0.5947, 0.6178, 0.5916, 0.6177, 0.5962, 0.5547, 0.2583, 0.2876, 0.2353, 0.2876, 0.2353, 0.2849, 0.2583, 0.2848, 0.6326, 0.9473, 0.6755, 0.932, 0.6733, 0.9599, 0.6619, 0.9895, 0.6047, 0.785, 0.6628, 0.7809, 0.6755, 0.932, 0.6326, 0.9473, 0.5947, 0.6178, 0.6572, 0.6198, 0.6571, 0.69, 0.5876, 0.7075, 0.5876, 0.7075, 0.6571, 0.69, 0.6628, 0.7809, 0.6047, 0.785, 0.6769, 0.01668, 0.6738, 0.01665, 0.6738, 0.000718, 0.6764, 0.0006561, 0.5988, 0.5385, 0.6596, 0.5344, 0.659, 0.5552, 0.5994, 0.5547, 0.5994, 0.5547, 0.659, 0.5552, 0.6572, 0.6198, 0.5947, 0.6178, 0.6667, 0.4046, 0.6629, 0.4046, 0.6738, 0.01665, 0.6769, 0.01668, 0.6003, 0.4209, 0.6037, 0.4105, 0.6632, 0.4112, 0.6629, 0.422, 0.5988, 0.5385, 0.5935, 0.4303, 0.6622, 0.432, 0.6596, 0.5344, 0.6015, 0.1543, 0.6012, 0.1359, 0.6132, 0.136, 0.6132, 0.1543, 0.5316, 0.1531, 0.5278, 0.1369, 0.5937, 0.136, 0.5938, 0.1543, 0.527, 0.1529, 0.523, 0.1393, 0.5278, 0.1369, 0.5316, 0.1531, 0.2042, 0.3057, 0.2044, 0.2919, 0.2074, 0.2919, 0.2074, 0.3057, 0.5938, 0.1543, 0.5937, 0.136, 0.5982, 0.1359, 0.5983, 0.1544, 0.5282, 0.04159, 0.5274, 0.05037, 0.508, 0.04959, 0.5085, 0.04154, 0.2045, 0.279, 0.1926, 0.2791, 0.1925, 0.2654, 0.2045, 0.2654, 0.5274, 0.05037, 0.5191, 0.1262, 0.5057, 0.1176, 0.508, 0.04959, 0.5191, 0.1262, 0.5154, 0.1288, 0.5031, 0.1222, 0.5057, 0.1176, 0.5935, 0.4303, 0.6003, 0.4209, 0.6629, 0.422, 0.6622, 0.432, 0.6682, 0.4322, 0.6655, 0.4321, 0.666, 0.422, 0.6688, 0.4222, 0.5512, 0.9702, 0.5512, 0.982, 0.5402, 0.982, 0.5402, 0.9702, 0.6622, 0.432, 0.6629, 0.422, 0.666, 0.422, 0.6655, 0.4321, 0.5935, 0.4303, 0.5905, 0.4269, 0.597, 0.4185, 0.6003, 0.4209, 0.5736, 0.5139, 0.5885, 0.5232, 0.587, 0.5253, 0.5738, 0.5175, 0.5728, 0.4391, 0.5724, 0.4356, 0.5823, 0.4318, 0.5839, 0.4361, 0.2322, 0.2848, 0.2349, 0.2848, 0.2349, 0.2994, 0.2322, 0.2994, 0.5736, 0.5139, 0.5728, 0.4391, 0.5839, 0.4361, 0.5885, 0.5232, 0.572, 0.9702, 0.572, 0.982, 0.561, 0.982, 0.561, 0.9702, 0.6663, 0.4113, 0.6632, 0.4112, 0.6629, 0.4046, 0.6667, 0.4046, 0.5304, 0.9703, 0.5306, 0.982, 0.5243, 0.982, 0.5236, 0.9708, 0.6693, 0.4115, 0.6663, 0.4113, 0.6667, 0.4046, 0.6704, 0.4049, 0.6037, 0.4105, 0.5996, 0.4094, 0.6, 0.4027, 0.6049, 0.4032, 0.6632, 0.4112, 0.6037, 0.4105, 0.6049, 0.4032, 0.6629, 0.4046, 0.6018, 0.6099, 0.6025, 0.1619, 0.6132, 0.1612, 0.6123, 0.6082, 0.5449, 0.6095, 0.5319, 0.1607, 0.5933, 0.1619, 0.5927, 0.6102, 0.5398, 0.6092, 0.5264, 0.1607, 0.5319, 0.1607, 0.5449, 0.6095, 0.5927, 0.6102, 0.5933, 0.1619, 0.5985, 0.1621, 0.5974, 0.61, 0.2031, 0.7791, 0.2037, 0.3132, 0.2076, 0.3134, 0.2076, 0.7796, 0.00662, 0.6298, 0.01172, 0.5943, 0.01521, 0.5945, 0.01013, 0.63, 0.08292, 0.561, 0.08797, 0.5611, 0.08709, 0.6005, 0.08293, 0.6004, 0.01659, 0.5578, 0.08292, 0.561, 0.08293, 0.6004, 0.01521, 0.5945, 0.2986, 0.2575, 0.2982, 0.2681, 0.2531, 0.2681, 0.2531, 0.2551, 0.2583, 0.2876, 0.2583, 0.2848, 0.2943, 0.2849, 0.2943, 0.2876, 0.2583, 0.2984, 0.2583, 0.2876, 0.2943, 0.2876, 0.2943, 0.2984, 0.2214, 0.2848, 0.2322, 0.2848, 0.2322, 0.2994, 0.2214, 0.2994, 0.2583, 0.2984, 0.2353, 0.2984, 0.2353, 0.2876, 0.2583, 0.2876, 0.2214, 0.3898, 0.2322, 0.3898, 0.2322, 0.4612, 0.2214, 0.4612, 0.2214, 0.3297, 0.2322, 0.3297, 0.2322, 0.3898, 0.2214, 0.3898, 0.2214, 0.3147, 0.2322, 0.3147, 0.2322, 0.3297, 0.2214, 0.3297, 0.2214, 0.2994, 0.2322, 0.2994, 0.2322, 0.3147, 0.2214, 0.3147, 0.2943, 0.2984, 0.2943, 0.2876, 0.3292, 0.2876, 0.3292, 0.2984, 0.2987, 0.2538, 0.2986, 0.2575, 0.2531, 0.2551, 0.2532, 0.2519, 0.1922, 0.7771, 0.1926, 0.3125, 0.2037, 0.3132, 0.2031, 0.7791, 0.5974, 0.61, 0.5985, 0.1621, 0.6025, 0.1619, 0.6018, 0.6099, 0.6803, 0.4118, 0.6693, 0.4115, 0.6704, 0.4049, 0.6805, 0.4059, 0.5305, 0.9672, 0.5304, 0.9703, 0.5236, 0.9708, 0.5234, 0.9669, 0.572, 0.9674, 0.572, 0.9702, 0.561, 0.9702, 0.561, 0.9673, 0.5512, 0.9673, 0.5512, 0.9702, 0.5402, 0.9702, 0.5402, 0.9673, 0.6797, 0.4325, 0.6682, 0.4322, 0.6688, 0.4222, 0.68, 0.4225, 0.2074, 0.279, 0.2045, 0.279, 0.2045, 0.2654, 0.2073, 0.2654, 0.1926, 0.3056, 0.1926, 0.2919, 0.2044, 0.2919, 0.2042, 0.3057, 0.5983, 0.1544, 0.5982, 0.1359, 0.6012, 0.1359, 0.6015, 0.1543, 0.2622, 0.3569, 0.2595, 0.3569, 0.2595, 0.3143, 0.2622, 0.3143, 0.6907, 0.01857, 0.6808, 0.01716, 0.6797, 0.001139, 0.6917, 0.003851, 0.2487, 0.3604, 0.2487, 0.3569, 0.2595, 0.3569, 0.2595, 0.3604, 0.2622, 0.3143, 0.2595, 0.3143, 0.2595, 0.3123, 0.2622, 0.3123, 0.6604, 0.6891, 0.6632, 0.6891, 0.6683, 0.7805, 0.6654, 0.7807, 0.6752, 0.9603, 0.6778, 0.9609, 0.6665, 0.9913, 0.6638, 0.9903, 0.6654, 0.7807, 0.6683, 0.7805, 0.6805, 0.932, 0.6776, 0.932, 0.6776, 0.932, 0.6805, 0.932, 0.6778, 0.9609, 0.6752, 0.9603, 0.6618, 0.5552, 0.6646, 0.5553, 0.6629, 0.6199, 0.6601, 0.6198, 0.6601, 0.6198, 0.6629, 0.6199, 0.6632, 0.6891, 0.6604, 0.6891, 0.6626, 0.5344, 0.6653, 0.5345, 0.6646, 0.5553, 0.6618, 0.5552, 0.09741, 0.9681, 0.09782, 0.9723, 0.08071, 0.9704, 0.08036, 0.9669, 0.5234, 0.9669, 0.5236, 0.9708, 0.09782, 0.9723, 0.09741, 0.9681, 0.6805, 0.4059, 0.6704, 0.4049, 0.6808, 0.01716, 0.6907, 0.01857, 0.68, 0.4225, 0.6688, 0.4222, 0.6693, 0.4115, 0.6803, 0.4118, 0.6797, 0.4325, 0.6768, 0.5348, 0.6653, 0.5345, 0.6682, 0.4322, 0.5402, 0.9673, 0.5402, 0.9702, 0.5304, 0.9703, 0.5305, 0.9672, 0.561, 0.9673, 0.561, 0.9702, 0.5512, 0.9702, 0.5512, 0.9673, 0.5983, 0.1172, 0.5986, 0.05115, 0.6015, 0.05116, 0.6012, 0.1172, 0.1917, 0.7793, 0.1922, 0.7771, 0.2031, 0.7791, 0.2027, 0.7818, 0.5976, 0.6134, 0.5974, 0.61, 0.6018, 0.6099, 0.602, 0.6125, 0.5986, 0.05115, 0.5986, 0.04321, 0.6015, 0.04322, 0.6015, 0.05116, 0.5982, 0.1359, 0.5983, 0.1172, 0.6012, 0.1172, 0.6012, 0.1359, 0.5681, 0.2541, 0.568, 0.2588, 0.2986, 0.2575, 0.2987, 0.2538, 0.2073, 0.2654, 0.2045, 0.2654, 0.2044, 0.2517, 0.2073, 0.2517, 0.5985, 0.1621, 0.5983, 0.1544, 0.6015, 0.1543, 0.6025, 0.1619, 0.343, 0.2877, 0.3539, 0.2877, 0.3539, 0.3311, 0.343, 0.3311, 0.2532, 0.2519, 0.2531, 0.2551, 0.208, 0.2549, 0.208, 0.2517, 0.343, 0.2848, 0.3539, 0.2848, 0.3539, 0.2877, 0.343, 0.2877, 0.1926, 0.3125, 0.1926, 0.3056, 0.2042, 0.3057, 0.2037, 0.3132, 0.1926, 0.2919, 0.1926, 0.2791, 0.2045, 0.279, 0.2044, 0.2919, 0.343, 0.3311, 0.3539, 0.3311, 0.3539, 0.3339, 0.343, 0.3339, 0.6329, 0.05126, 0.6285, 0.05128, 0.6286, 0.04334, 0.6329, 0.04328, 0.3322, 0.3311, 0.3322, 0.3339, 0.3296, 0.3339, 0.3296, 0.3311, 0.6327, 0.1361, 0.6282, 0.136, 0.6283, 0.1173, 0.633, 0.1177, 0.1807, 0.2919, 0.1778, 0.2919, 0.1778, 0.2791, 0.1807, 0.2791, 0.1061, 0.639, 0.08877, 0.3578, 0.1048, 0.333, 0.1132, 0.6389, 0.1708, 0.6372, 0.1711, 0.3297, 0.1762, 0.3297, 0.1762, 0.637, 0.7205, 0.1184, 0.7366, 0.1158, 0.7365, 0.12, 0.7231, 0.1231, 0.1814, 0.3132, 0.1775, 0.3134, 0.1778, 0.3057, 0.1809, 0.3057, 0.633, 0.1619, 0.6278, 0.1621, 0.628, 0.1544, 0.6325, 0.1543, 0.6995, 0.1612, 0.6941, 0.1611, 0.6944, 0.1536, 0.699, 0.1533, 0.7031, 0.1399, 0.6983, 0.1375, 0.7071, 0.1269, 0.7108, 0.1295, 0.3322, 0.2848, 0.3322, 0.2877, 0.3296, 0.2877, 0.3296, 0.2848, 0.6983, 0.1375, 0.6327, 0.1361, 0.633, 0.1177, 0.7071, 0.1269, 0.6941, 0.1611, 0.633, 0.1619, 0.6325, 0.1543, 0.6944, 0.1536, 0.7189, 0.05055, 0.7387, 0.05032, 0.7366, 0.1158, 0.7205, 0.1184, 0.2943, 0.3092, 0.3292, 0.3091, 0.3292, 0.3118, 0.2943, 0.3119, 0.2531, 0.2811, 0.208, 0.2812, 0.208, 0.2681, 0.2531, 0.2681, 0.3322, 0.2877, 0.3322, 0.3311, 0.3296, 0.3311, 0.3296, 0.2877, 0.6995, 0.05114, 0.6329, 0.05126, 0.6329, 0.04328, 0.6988, 0.04237, 0.6239, 0.162, 0.6132, 0.1612, 0.6132, 0.1543, 0.6249, 0.1543, 0.1806, 0.2654, 0.1806, 0.2517, 0.1925, 0.2517, 0.1925, 0.2654, 0.568, 0.2773, 0.2986, 0.2787, 0.2982, 0.2681, 0.5681, 0.2681, 0.6253, 0.136, 0.6132, 0.136, 0.6133, 0.1173, 0.6253, 0.1173, 0.6256, 0.05127, 0.6135, 0.05121, 0.6136, 0.04327, 0.6256, 0.04333, 0.6234, 0.6085, 0.6127, 0.6104, 0.6123, 0.6082, 0.6229, 0.6059, 0.6795, 0.606, 0.6322, 0.6078, 0.6323, 0.6049, 0.6797, 0.6032, 0.6842, 0.6064, 0.6795, 0.606, 0.6797, 0.6032, 0.6847, 0.6029, 0.6322, 0.6078, 0.6276, 0.6084, 0.6274, 0.6049, 0.6323, 0.6049, 0.1808, 0.7774, 0.1766, 0.7774, 0.1766, 0.7739, 0.1812, 0.7747, 0.6253, 0.1173, 0.6133, 0.1173, 0.6135, 0.05121, 0.6256, 0.05127, 0.7071, 0.1269, 0.633, 0.1177, 0.6329, 0.05126, 0.6995, 0.05114, 0.1034, 0.2963, 0.0983, 0.2608, 0.1706, 0.2518, 0.1711, 0.2903, 0.7185, 0.04251, 0.739, 0.04223, 0.7387, 0.05032, 0.7189, 0.05055, 0.1132, 0.6389, 0.1048, 0.333, 0.1711, 0.3297, 0.1708, 0.6372, 0.633, 0.1177, 0.6283, 0.1173, 0.6285, 0.05128, 0.6329, 0.05126, 0.792, 0.447, 0.795, 0.4468, 0.8027, 0.5487, 0.7995, 0.5489, 0.561, 0.9937, 0.5512, 0.9937, 0.5512, 0.982, 0.561, 0.982, 0.7212, 0.4614, 0.7309, 0.4457, 0.7307, 0.5542, 0.7208, 0.5488, 0.1711, 0.2903, 0.1706, 0.2518, 0.1741, 0.2517, 0.1753, 0.2902, 0.738, 0.5633, 0.7418, 0.5736, 0.7378, 0.5748, 0.7348, 0.5658, 0.801, 0.559, 0.8041, 0.5587, 0.8048, 0.5697, 0.8017, 0.5699, 0.2107, 0.2994, 0.2107, 0.3147, 0.208, 0.3147, 0.208, 0.2994, 0.7208, 0.5488, 0.7307, 0.5542, 0.7279, 0.5577, 0.7194, 0.5532, 0.8018, 0.5767, 0.8219, 0.9592, 0.7775, 0.9618, 0.7433, 0.5808, 0.7903, 0.4262, 0.7854, 0.3629, 0.7883, 0.3627, 0.7931, 0.4261, 0.5402, 0.9937, 0.5304, 0.9936, 0.5306, 0.982, 0.5402, 0.982, 0.6911, 0.4329, 0.6939, 0.433, 0.691, 0.5352, 0.6882, 0.5351, 0.6914, 0.4228, 0.6913, 0.4121, 0.6943, 0.4121, 0.6942, 0.4229, 0.792, 0.447, 0.7903, 0.4262, 0.7931, 0.4261, 0.795, 0.4468, 0.7433, 0.5808, 0.7775, 0.9618, 0.7725, 0.9618, 0.7384, 0.5815, 0.6907, 0.4055, 0.7005, 0.02148, 0.7043, 0.02238, 0.6944, 0.4055, 0.5236, 0.9931, 0.1018, 0.9939, 0.09901, 0.9831, 0.5243, 0.982, 0.8219, 0.9592, 0.8227, 0.9754, 0.7775, 0.9776, 0.7775, 0.9618, 0.1018, 0.9939, 0.08497, 0.9964, 0.08303, 0.9836, 0.09901, 0.9831, 0.8229, 0.0571, 0.8166, 0.02446, 0.8185, 0.02335, 0.8254, 0.05716, 0.2107, 0.3147, 0.2107, 0.3297, 0.208, 0.3297, 0.208, 0.3147, 0.6882, 0.5351, 0.6877, 0.5559, 0.6762, 0.5556, 0.6768, 0.5348, 0.6862, 0.6201, 0.6867, 0.6884, 0.675, 0.6887, 0.6746, 0.62, 0.7841, 0.2948, 0.7939, 0.2069, 0.7966, 0.2073, 0.7873, 0.2957, 0.2107, 0.3297, 0.2107, 0.3898, 0.208, 0.3898, 0.208, 0.3297, 0.6877, 0.5559, 0.6862, 0.6201, 0.6746, 0.62, 0.6762, 0.5556, 0.7854, 0.3629, 0.7841, 0.2948, 0.7873, 0.2957, 0.7883, 0.3627, 0.7035, 0.9329, 0.7004, 0.9653, 0.6887, 0.9632, 0.6918, 0.9325, 0.6915, 0.7788, 0.7035, 0.9329, 0.6918, 0.9325, 0.6799, 0.7796, 0.7939, 0.2069, 0.8229, 0.0571, 0.8254, 0.05716, 0.7966, 0.2073, 0.7004, 0.9653, 0.691, 0.999, 0.6787, 0.9953, 0.6887, 0.9632, 0.8166, 0.02446, 0.7907, 0.00185, 0.7922, 0.000201, 0.8185, 0.02335, 0.2107, 0.3898, 0.2107, 0.4612, 0.208, 0.4612, 0.208, 0.3898, 0.6867, 0.6884, 0.6915, 0.7788, 0.6799, 0.7796, 0.675, 0.6887, 0.2379, 0.3143, 0.2379, 0.3123, 0.2487, 0.3123, 0.2487, 0.3143, 0.2379, 0.3604, 0.2353, 0.3604, 0.2353, 0.3569, 0.2379, 0.3569, 0.7775, 0.9618, 0.7775, 0.9776, 0.7731, 0.9776, 0.7725, 0.9618, 0.7005, 0.02148, 0.7033, 0.006112, 0.7064, 0.006972, 0.7043, 0.02238, 0.2379, 0.3569, 0.2379, 0.3143, 0.2487, 0.3143, 0.2487, 0.3569, 0.08877, 0.3578, 0.08838, 0.352, 0.1013, 0.3331, 0.1048, 0.333, 0.09989, 0.2965, 0.1034, 0.2963, 0.1048, 0.333, 0.1013, 0.3331, 0.7212, 0.4614, 0.7197, 0.4594, 0.7278, 0.4453, 0.7309, 0.4457, 0.724, 0.3662, 0.7208, 0.3664, 0.7138, 0.2913, 0.7164, 0.2759, 0.7309, 0.4457, 0.7278, 0.4453, 0.7276, 0.4295, 0.7307, 0.4294, 0.7307, 0.4294, 0.7276, 0.4295, 0.7208, 0.3664, 0.724, 0.3662, 0.2583, 0.3092, 0.2583, 0.3119, 0.2353, 0.3118, 0.2353, 0.3091, 0.7786, 0.04738, 0.7907, 0.00185, 0.8166, 0.02446, 0.8229, 0.0571, 0.738, 0.1993, 0.7786, 0.04738, 0.8229, 0.0571, 0.7939, 0.2069, 0.724, 0.3662, 0.7164, 0.2759, 0.7841, 0.2948, 0.7854, 0.3629, 0.7164, 0.2759, 0.738, 0.1993, 0.7939, 0.2069, 0.7841, 0.2948, 0.8251, 0.9591, 0.8254, 0.9754, 0.8227, 0.9754, 0.8219, 0.9592, 0.7309, 0.4457, 0.7307, 0.4294, 0.7903, 0.4262, 0.792, 0.447, 0.7307, 0.4294, 0.724, 0.3662, 0.7854, 0.3629, 0.7903, 0.4262, 0.8056, 0.5766, 0.8251, 0.9591, 0.8219, 0.9592, 0.8018, 0.5767, 0.738, 0.5633, 0.801, 0.559, 0.8017, 0.5699, 0.7418, 0.5736, 0.7309, 0.4457, 0.792, 0.447, 0.7995, 0.5489, 0.7307, 0.5542, 0.6249, 0.1543, 0.6132, 0.1543, 0.6132, 0.136, 0.6253, 0.136, 0.6944, 0.1536, 0.6325, 0.1543, 0.6327, 0.1361, 0.6983, 0.1375, 0.699, 0.1533, 0.6944, 0.1536, 0.6983, 0.1375, 0.7031, 0.1399, 0.1809, 0.3057, 0.1778, 0.3057, 0.1778, 0.2919, 0.1807, 0.2919, 0.6325, 0.1543, 0.628, 0.1544, 0.6282, 0.136, 0.6327, 0.1361, 0.6988, 0.04237, 0.7185, 0.04251, 0.7189, 0.05055, 0.6995, 0.05114, 0.1807, 0.2791, 0.1806, 0.2654, 0.1925, 0.2654, 0.1926, 0.2791, 0.6995, 0.05114, 0.7189, 0.05055, 0.7205, 0.1184, 0.7071, 0.1269, 0.7071, 0.1269, 0.7205, 0.1184, 0.7231, 0.1231, 0.7108, 0.1295, 0.7307, 0.5542, 0.7995, 0.5489, 0.801, 0.559, 0.738, 0.5633, 0.6911, 0.4329, 0.6914, 0.4228, 0.6942, 0.4229, 0.6939, 0.433, 0.5512, 0.9937, 0.5402, 0.9937, 0.5402, 0.982, 0.5512, 0.982, 0.7995, 0.5489, 0.8027, 0.5487, 0.8041, 0.5587, 0.801, 0.559, 0.7307, 0.5542, 0.738, 0.5633, 0.7348, 0.5658, 0.7279, 0.5577, 0.7068, 0.4715, 0.7069, 0.4679, 0.7197, 0.4594, 0.7212, 0.4614, 0.7095, 0.5463, 0.7208, 0.5488, 0.7194, 0.5532, 0.7093, 0.5499, 0.2107, 0.2848, 0.2107, 0.2994, 0.208, 0.2994, 0.208, 0.2848, 0.7068, 0.4715, 0.7212, 0.4614, 0.7208, 0.5488, 0.7095, 0.5463, 0.572, 0.9937, 0.561, 0.9937, 0.561, 0.982, 0.572, 0.982, 0.8048, 0.5697, 0.8056, 0.5766, 0.8018, 0.5767, 0.8017, 0.5699, 0.5304, 0.9936, 0.5236, 0.9931, 0.5243, 0.982, 0.5306, 0.982, 0.6913, 0.4121, 0.6907, 0.4055, 0.6944, 0.4055, 0.6943, 0.4121, 0.7418, 0.5736, 0.7433, 0.5808, 0.7384, 0.5815, 0.7378, 0.5748, 0.8017, 0.5699, 0.8018, 0.5767, 0.7433, 0.5808, 0.7418, 0.5736, 0.6229, 0.6059, 0.6123, 0.6082, 0.6132, 0.1612, 0.6239, 0.162, 0.6797, 0.6032, 0.6323, 0.6049, 0.633, 0.1619, 0.6941, 0.1611, 0.6847, 0.6029, 0.6797, 0.6032, 0.6941, 0.1611, 0.6995, 0.1612, 0.6323, 0.6049, 0.6274, 0.6049, 0.6278, 0.1621, 0.633, 0.1619, 0.1812, 0.7747, 0.1766, 0.7739, 0.1775, 0.3134, 0.1814, 0.3132, 0.0948, 0.261, 0.0983, 0.2608, 0.1034, 0.2963, 0.09989, 0.2965, 0.1711, 0.3297, 0.1711, 0.2903, 0.1753, 0.2902, 0.1762, 0.3297, 0.1048, 0.333, 0.1034, 0.2963, 0.1711, 0.2903, 0.1711, 0.3297, 0.2986, 0.2787, 0.2531, 0.2811, 0.2531, 0.2681, 0.2982, 0.2681, 0.2583, 0.3092, 0.2943, 0.3092, 0.2943, 0.3119, 0.2583, 0.3119, 0.2583, 0.2984, 0.2943, 0.2984, 0.2943, 0.3092, 0.2583, 0.3092, 0.2214, 0.2848, 0.2214, 0.2994, 0.2107, 0.2994, 0.2107, 0.2848, 0.2583, 0.2984, 0.2583, 0.3092, 0.2353, 0.3091, 0.2353, 0.2984, 0.2214, 0.3898, 0.2214, 0.4612, 0.2107, 0.4612, 0.2107, 0.3898, 0.2214, 0.3297, 0.2214, 0.3898, 0.2107, 0.3898, 0.2107, 0.3297, 0.2214, 0.3147, 0.2214, 0.3297, 0.2107, 0.3297, 0.2107, 0.3147, 0.2214, 0.2994, 0.2214, 0.3147, 0.2107, 0.3147, 0.2107, 0.2994, 0.2943, 0.2984, 0.3292, 0.2984, 0.3292, 0.3091, 0.2943, 0.3092, 0.2987, 0.2824, 0.2532, 0.2843, 0.2531, 0.2811, 0.2986, 0.2787, 0.1922, 0.7771, 0.1812, 0.7747, 0.1814, 0.3132, 0.1926, 0.3125, 0.6274, 0.6049, 0.6229, 0.6059, 0.6239, 0.162, 0.6278, 0.1621, 0.6803, 0.4118, 0.6805, 0.4059, 0.6907, 0.4055, 0.6913, 0.4121, 0.5305, 0.9967, 0.5234, 0.997, 0.5236, 0.9931, 0.5304, 0.9936, 0.572, 0.9966, 0.561, 0.9966, 0.561, 0.9937, 0.572, 0.9937, 0.5512, 0.9966, 0.5402, 0.9966, 0.5402, 0.9937, 0.5512, 0.9937, 0.6797, 0.4325, 0.68, 0.4225, 0.6914, 0.4228, 0.6911, 0.4329, 0.1778, 0.2791, 0.1777, 0.2654, 0.1806, 0.2654, 0.1807, 0.2791, 0.1926, 0.3056, 0.1809, 0.3057, 0.1807, 0.2919, 0.1926, 0.2919, 0.628, 0.1544, 0.6249, 0.1543, 0.6253, 0.136, 0.6282, 0.136, 0.2353, 0.3569, 0.2353, 0.3143, 0.2379, 0.3143, 0.2379, 0.3569, 0.6907, 0.01857, 0.6917, 0.003851, 0.7033, 0.006112, 0.7005, 0.02148, 0.2487, 0.3604, 0.2379, 0.3604, 0.2379, 0.3569, 0.2487, 0.3569, 0.2353, 0.3143, 0.2353, 0.3123, 0.2379, 0.3123, 0.2379, 0.3143, 0.6895, 0.6883, 0.6943, 0.7787, 0.6915, 0.7788, 0.6867, 0.6884, 0.7034, 0.9658, 0.694, 0.9998, 0.691, 0.999, 0.7004, 0.9653, 0.6943, 0.7787, 0.7064, 0.9329, 0.7035, 0.9329, 0.6915, 0.7788, 0.7064, 0.9329, 0.7034, 0.9658, 0.7004, 0.9653, 0.7035, 0.9329, 0.6905, 0.556, 0.689, 0.6201, 0.6862, 0.6201, 0.6877, 0.5559, 0.689, 0.6201, 0.6895, 0.6883, 0.6867, 0.6884, 0.6862, 0.6201, 0.691, 0.5352, 0.6905, 0.556, 0.6877, 0.5559, 0.6882, 0.5351, 0.1027, 0.9981, 0.08577, 0.9998, 0.08497, 0.9964, 0.1018, 0.9939, 0.5234, 0.997, 0.1027, 0.9981, 0.1018, 0.9939, 0.5236, 0.9931, 0.6805, 0.4059, 0.6907, 0.01857, 0.7005, 0.02148, 0.6907, 0.4055, 0.68, 0.4225, 0.6803, 0.4118, 0.6913, 0.4121, 0.6914, 0.4228, 0.6797, 0.4325, 0.6911, 0.4329, 0.6882, 0.5351, 0.6768, 0.5348, 0.5402, 0.9966, 0.5305, 0.9967, 0.5304, 0.9936, 0.5402, 0.9937, 0.561, 0.9966, 0.5512, 0.9966, 0.5512, 0.9937, 0.561, 0.9937, 0.6283, 0.1173, 0.6253, 0.1173, 0.6256, 0.05127, 0.6285, 0.05128, 0.1917, 0.7793, 0.1808, 0.7774, 0.1812, 0.7747, 0.1922, 0.7771, 0.6276, 0.6084, 0.6234, 0.6085, 0.6229, 0.6059, 0.6274, 0.6049, 0.6285, 0.05128, 0.6256, 0.05127, 0.6256, 0.04333, 0.6286, 0.04334, 0.6282, 0.136, 0.6253, 0.136, 0.6253, 0.1173, 0.6283, 0.1173, 0.5681, 0.282, 0.2987, 0.2824, 0.2986, 0.2787, 0.568, 0.2773, 0.1777, 0.2654, 0.1777, 0.2517, 0.1806, 0.2517, 0.1806, 0.2654, 0.6278, 0.1621, 0.6239, 0.162, 0.6249, 0.1543, 0.628, 0.1544, 0.343, 0.2877, 0.343, 0.3311, 0.3322, 0.3311, 0.3322, 0.2877, 0.2532, 0.2843, 0.208, 0.2844, 0.208, 0.2812, 0.2531, 0.2811, 0.343, 0.2848, 0.343, 0.2877, 0.3322, 0.2877, 0.3322, 0.2848, 0.1926, 0.3125, 0.1814, 0.3132, 0.1809, 0.3057, 0.1926, 0.3056, 0.1926, 0.2919, 0.1807, 0.2919, 0.1807, 0.2791, 0.1926, 0.2791, 0.343, 0.3311, 0.343, 0.3339, 0.3322, 0.3339, 0.3322, 0.3311])
me_cube_001.materials.append(mat_wood)
me_cube_001.use_remesh_fix_poles = True
me_cube_001.use_remesh_preserve_attributes = False
me_cube_001.use_mirror_vertex_groups = False
me_cube_001.update()
me_plane = bpy.data.meshes.new('Plane')
me_plane.from_pydata([(1.228, 0.673, 0.1135), (0.3168, -0.9648, -0.01775), (0.6464, 0.9808, -0.02544), (0.6462, -0.9235, 0.02167), (0.9645, -0.887, 0.07389), (0.9642, 0.8569, 0.03723), (1.292, 0.3694, 0.1233), (0.3169, 0.6098, -0.04987), (0.646, 0.5576, -0.01215), (0.964, 0.4731, 0.04929), (1.283, -0.478, 0.1325), (0.3168, -0.5697, -0.03022), (0.646, -0.552, 0.005302), (0.9643, -0.5326, 0.06353), (1.229, -0.7608, 0.1358), (0.3171, 1.068, -0.06373), (3.311e-09, 1.096, -0.08013), (-1.228, 0.673, 0.1135), (3.311e-09, -0.9694, -0.03352), (-0.3168, -0.9648, -0.01775), (-0.6464, 0.9808, -0.02544), (-0.6462, -0.9235, 0.02167), (-0.9645, -0.887, 0.07389), (-0.9642, 0.8569, 0.03723), (-1.292, 0.3694, 0.1233), (3.311e-09, 0.6262, -0.06631), (-0.3169, 0.6098, -0.04987), (-0.646, 0.5576, -0.01215), (-0.964, 0.4731, 0.04929), (3.311e-09, -0.569, -0.04616), (-1.283, -0.478, 0.1325), (-0.3168, -0.5697, -0.03022), (-0.646, -0.552, 0.005302), (-0.9643, -0.5326, 0.06353), (-1.229, -0.7608, 0.1358), (-0.3171, 1.068, -0.06373), (1.24, 0.6726, 0.06498), (0.3208, -0.9665, -0.06755), (0.6533, 0.9792, -0.07495), (0.6533, -0.9254, -0.02778), (0.9743, -0.8889, 0.02491), (0.9743, 0.8558, -0.01172), (1.303, 0.3688, 0.07457), (0.3208, 0.6086, -0.09969), (0.6533, 0.5564, -0.0616), (0.9743, 0.4723, 0.0003762), (1.294, -0.4792, 0.08376), (0.3208, -0.571, -0.08003), (0.6533, -0.5533, -0.04415), (0.9743, -0.534, 0.01457), (1.241, -0.7628, 0.08716), (0.3208, 1.066, -0.1136), (3.311e-09, 1.095, -0.1301), (-1.24, 0.6726, 0.06498), (3.311e-09, -0.971, -0.0835), (-0.3208, -0.9665, -0.06755), (-0.6533, 0.9792, -0.07495), (-0.6533, -0.9254, -0.02778), (-0.9743, -0.8889, 0.02491), (-0.9743, 0.8558, -0.01172), (-1.303, 0.3688, 0.07457), (3.311e-09, 0.625, -0.1163), (-0.3208, 0.6086, -0.09969), (-0.6533, 0.5564, -0.0616), (-0.9743, 0.4723, 0.0003762), (3.311e-09, -0.5702, -0.09615), (-1.294, -0.4792, 0.08376), (-0.3208, -0.571, -0.08003), (-0.6533, -0.5533, -0.04415), (-0.9743, -0.534, 0.01457), (-1.241, -0.7628, 0.08716), (-0.3208, 1.066, -0.1136)], [], [(9, 6, 0, 5), (25, 7, 15, 16), (7, 8, 2, 15), (8, 9, 5, 2), (12, 13, 9, 8), (11, 12, 8, 7), (29, 11, 7, 25), (13, 10, 6, 9), (4, 14, 10, 13), (18, 1, 11, 29), (1, 3, 12, 11), (3, 4, 13, 12), (28, 23, 17, 24), (25, 16, 35, 26), (26, 35, 20, 27), (27, 20, 23, 28), (32, 27, 28, 33), (31, 26, 27, 32), (29, 25, 26, 31), (33, 28, 24, 30), (22, 33, 30, 34), (18, 29, 31, 19), (19, 31, 32, 21), (21, 32, 33, 22), (45, 41, 36, 42), (61, 52, 51, 43), (43, 51, 38, 44), (44, 38, 41, 45), (48, 44, 45, 49), (47, 43, 44, 48), (65, 61, 43, 47), (49, 45, 42, 46), (40, 49, 46, 50), (54, 65, 47, 37), (37, 47, 48, 39), (39, 48, 49, 40), (64, 60, 53, 59), (61, 62, 71, 52), (62, 63, 56, 71), (63, 64, 59, 56), (68, 69, 64, 63), (67, 68, 63, 62), (65, 67, 62, 61), (69, 66, 60, 64), (58, 70, 66, 69), (54, 55, 67, 65), (55, 57, 68, 67), (57, 58, 69, 68), (1, 18, 54, 37), (0, 6, 42, 36), (2, 5, 41, 38), (3, 1, 37, 39), (4, 3, 39, 40), (5, 0, 36, 41), (6, 10, 46, 42), (14, 4, 40, 50), (10, 14, 50, 46), (15, 2, 38, 51), (16, 15, 51, 52), (18, 19, 55, 54), (24, 17, 53, 60), (23, 20, 56, 59), (19, 21, 57, 55), (21, 22, 58, 57), (17, 23, 59, 53), (30, 24, 60, 66), (22, 34, 70, 58), (34, 30, 66, 70), (20, 35, 71, 56), (35, 16, 52, 71)])
_k = {(1, 18): 1.0, (0, 6): 1.0, (2, 5): 1.0, (1, 3): 1.0, (3, 4): 1.0, (0, 5): 1.0, (6, 10): 1.0, (4, 14): 1.0, (10, 14): 1.0, (2, 15): 1.0, (15, 16): 1.0, (18, 19): 1.0, (17, 24): 1.0, (20, 23): 1.0, (19, 21): 1.0, (21, 22): 1.0, (17, 23): 1.0, (24, 30): 1.0, (22, 34): 1.0, (30, 34): 1.0, (20, 35): 1.0, (16, 35): 1.0, (37, 54): 1.0, (36, 42): 1.0, (38, 41): 1.0, (37, 39): 1.0, (39, 40): 1.0, (36, 41): 1.0, (42, 46): 1.0, (40, 50): 1.0, (46, 50): 1.0, (38, 51): 1.0, (51, 52): 1.0, (54, 55): 1.0, (53, 60): 1.0, (56, 59): 1.0, (55, 57): 1.0, (57, 58): 1.0, (53, 59): 1.0, (60, 66): 1.0, (58, 70): 1.0, (66, 70): 1.0, (56, 71): 1.0, (52, 71): 1.0}
me_plane.attributes.new('crease_edge', 'FLOAT', 'EDGE').data.foreach_set('value', [_k.get((min(e.vertices), max(e.vertices)), 0.0) for e in me_plane.edges])
_uv = me_plane.uv_layers.new(name='UVMap')
_uv.uv.foreach_set('vector', [0.5681, 0.1588, 0.5157, 0.176, 0.525, 0.1282, 0.5674, 0.09863, 0.7201, 0.1325, 0.6704, 0.1358, 0.6696, 0.06401, 0.7192, 0.05882, 0.6704, 0.1358, 0.6186, 0.1447, 0.6178, 0.07839, 0.6696, 0.06401, 0.6186, 0.1447, 0.5681, 0.1588, 0.5674, 0.09863, 0.6178, 0.07839, 0.621, 0.3185, 0.5703, 0.3164, 0.5681, 0.1588, 0.6186, 0.1447, 0.6728, 0.3205, 0.621, 0.3185, 0.6186, 0.1447, 0.6704, 0.1358, 0.7225, 0.3197, 0.6728, 0.3205, 0.6704, 0.1358, 0.7201, 0.1325, 0.5703, 0.3164, 0.5191, 0.3087, 0.5157, 0.176, 0.5681, 0.1588, 0.5709, 0.3719, 0.5279, 0.3529, 0.5191, 0.3087, 0.5703, 0.3164, 0.7233, 0.3825, 0.6736, 0.3824, 0.6728, 0.3205, 0.7225, 0.3197, 0.6736, 0.3824, 0.6215, 0.3768, 0.621, 0.3185, 0.6728, 0.3205, 0.6215, 0.3768, 0.5709, 0.3719, 0.5703, 0.3164, 0.621, 0.3185, 0.8728, 0.155, 0.8719, 0.0948, 0.9151, 0.1233, 0.9256, 0.1708, 0.7201, 0.1325, 0.7192, 0.05882, 0.769, 0.06276, 0.7699, 0.1345, 0.7699, 0.1345, 0.769, 0.06276, 0.821, 0.07583, 0.8219, 0.1422, 0.8219, 0.1422, 0.821, 0.07583, 0.8719, 0.0948, 0.8728, 0.155, 0.824, 0.316, 0.8219, 0.1422, 0.8728, 0.155, 0.8746, 0.3125, 0.7721, 0.3193, 0.7699, 0.1345, 0.8219, 0.1422, 0.824, 0.316, 0.7225, 0.3197, 0.7201, 0.1325, 0.7699, 0.1345, 0.7721, 0.3193, 0.8746, 0.3125, 0.8728, 0.155, 0.9256, 0.1708, 0.9256, 0.3036, 0.8754, 0.3681, 0.8746, 0.3125, 0.9256, 0.3036, 0.9178, 0.348, 0.7233, 0.3825, 0.7225, 0.3197, 0.7721, 0.3193, 0.773, 0.3812, 0.773, 0.3812, 0.7721, 0.3193, 0.824, 0.316, 0.8249, 0.3742, 0.8249, 0.3742, 0.824, 0.316, 0.8746, 0.3125, 0.8754, 0.3681, 0.8758, 0.5057, 0.8759, 0.4439, 0.9202, 0.4739, 0.93, 0.5229, 0.7176, 0.4802, 0.7179, 0.4044, 0.7696, 0.4093, 0.7694, 0.4831, 0.7694, 0.4831, 0.7696, 0.4093, 0.8234, 0.4237, 0.8233, 0.4918, 0.8233, 0.4918, 0.8234, 0.4237, 0.8759, 0.4439, 0.8758, 0.5057, 0.8225, 0.6705, 0.8233, 0.4918, 0.8758, 0.5057, 0.875, 0.6678, 0.7686, 0.6731, 0.7694, 0.4831, 0.8233, 0.4918, 0.8225, 0.6705, 0.7169, 0.6727, 0.7176, 0.4802, 0.7694, 0.4831, 0.7686, 0.6731, 0.875, 0.6678, 0.8758, 0.5057, 0.93, 0.5229, 0.9277, 0.6595, 0.8749, 0.725, 0.875, 0.6678, 0.9277, 0.6595, 0.9191, 0.7051, 0.7167, 0.7372, 0.7169, 0.6727, 0.7686, 0.6731, 0.7684, 0.7368, 0.7684, 0.7368, 0.7686, 0.6731, 0.8225, 0.6705, 0.8224, 0.7305, 0.8224, 0.7305, 0.8225, 0.6705, 0.875, 0.6678, 0.8749, 0.725, 0.5592, 0.5046, 0.505, 0.5213, 0.5152, 0.4724, 0.5596, 0.4428, 0.7176, 0.4802, 0.6659, 0.4827, 0.6662, 0.409, 0.7179, 0.4044, 0.6659, 0.4827, 0.6119, 0.491, 0.6123, 0.4229, 0.6662, 0.409, 0.6119, 0.491, 0.5592, 0.5046, 0.5596, 0.4428, 0.6123, 0.4229, 0.6114, 0.6698, 0.5589, 0.6667, 0.5592, 0.5046, 0.6119, 0.491, 0.6652, 0.6727, 0.6114, 0.6698, 0.6119, 0.491, 0.6659, 0.4827, 0.7169, 0.6727, 0.6652, 0.6727, 0.6659, 0.4827, 0.7176, 0.4802, 0.5589, 0.6667, 0.5062, 0.6579, 0.505, 0.5213, 0.5592, 0.5046, 0.5586, 0.7239, 0.5145, 0.7036, 0.5062, 0.6579, 0.5589, 0.6667, 0.7167, 0.7372, 0.6649, 0.7364, 0.6652, 0.6727, 0.7169, 0.6727, 0.6649, 0.7364, 0.611, 0.7297, 0.6114, 0.6698, 0.6652, 0.6727, 0.611, 0.7297, 0.5586, 0.7239, 0.5589, 0.6667, 0.6114, 0.6698, 0.4059, 0.4582, 0.4059, 0.4659, 0.3991, 0.4659, 0.3991, 0.4582, 0.5451, 0.4415, 0.5431, 0.5077, 0.5324, 0.5077, 0.5344, 0.4414, 0.5019, 0.5838, 0.5043, 0.6578, 0.4937, 0.6583, 0.4913, 0.5837, 0.4059, 0.4503, 0.4059, 0.4582, 0.3991, 0.4582, 0.3991, 0.4503, 0.4059, 0.4426, 0.4059, 0.4503, 0.3991, 0.4503, 0.3991, 0.4426, 0.5043, 0.6578, 0.5114, 0.7279, 0.5008, 0.7287, 0.4937, 0.6583, 0.5431, 0.5077, 0.5428, 0.6886, 0.5321, 0.6887, 0.5324, 0.5077, 0.4059, 0.4356, 0.4059, 0.4426, 0.3991, 0.4426, 0.3991, 0.4353, 0.5428, 0.6886, 0.5451, 0.75, 0.5344, 0.7502, 0.5321, 0.6887, 0.5048, 0.5107, 0.5019, 0.5838, 0.4913, 0.5837, 0.4942, 0.51, 0.5114, 0.443, 0.5048, 0.5107, 0.4942, 0.51, 0.5008, 0.4414, 0.4059, 0.4659, 0.4059, 0.4735, 0.3991, 0.4735, 0.3991, 0.4659, 0.5564, 0.684, 0.5584, 0.7502, 0.5477, 0.7502, 0.5457, 0.684, 0.5247, 0.5124, 0.5224, 0.5863, 0.5117, 0.5864, 0.5141, 0.5118, 0.4059, 0.4735, 0.4059, 0.4814, 0.3991, 0.4815, 0.3991, 0.4735, 0.4059, 0.4814, 0.4059, 0.4891, 0.3991, 0.4892, 0.3991, 0.4815, 0.5318, 0.4422, 0.5247, 0.5124, 0.5141, 0.5118, 0.5212, 0.4414, 0.5561, 0.5031, 0.5564, 0.684, 0.5457, 0.684, 0.5454, 0.503, 0.4059, 0.4891, 0.4059, 0.4961, 0.3991, 0.4962, 0.3991, 0.4892, 0.5584, 0.4417, 0.5561, 0.5031, 0.5454, 0.503, 0.5477, 0.4414, 0.5224, 0.5863, 0.5252, 0.6594, 0.5146, 0.6602, 0.5117, 0.5864, 0.5252, 0.6594, 0.5318, 0.7272, 0.5213, 0.7287, 0.5146, 0.6602])
me_plane.materials.append(mat_wood)
me_plane.use_remesh_fix_poles = True
me_plane.use_remesh_preserve_attributes = False
me_plane.use_mirror_vertex_groups = False
me_plane.update()
me_plane_001 = bpy.data.meshes.new('Plane.001')
me_plane_001.from_pydata([(1.233, -0.3315, 0.3189), (1.118, 0.4985, 6.312e-05), (1.018, -0.6815, 0.2581), (1.201, -0.4651, 0.3305), (1.045, 0.5907, -0.06487), (0.7566, 0.6766, -0.2243), (0.7773, -0.7348, 0.1272), (1.13, 0.3612, 0.04585), (0.8987, 0.67, -0.1616), (1.072, 0.4135, -0.03033), (0.7586, 0.4769, -0.1768), (1.216, -0.2171, 0.2747), (1.011, -0.4979, 0.1967), (1.194, -0.3594, 0.2862), (0.7785, -0.5449, 0.08254), (0.3994, 0.6903, -0.3344), (0.4078, -0.7811, 0.02938), (0.3994, 0.48, -0.2888), (0.4096, -0.5817, -0.02308), (1.15, -0.5485, 0.3157), (0.997, 0.6216, -0.09699), (1.025, 0.439, -0.06154), (1.148, -0.4007, 0.2634), (0.9049, 0.4695, -0.1216), (-2.121e-08, -0.8024, -0.01922), (-1.233, -0.3315, 0.3189), (-2.121e-08, 0.6946, -0.3766), (-1.118, 0.4985, 6.312e-05), (-1.018, -0.6815, 0.2581), (-1.201, -0.4651, 0.3305), (-1.045, 0.5907, -0.06487), (-0.7566, 0.6766, -0.2243), (-0.7773, -0.7348, 0.1272), (-2.121e-08, 0.4834, -0.3295), (-1.13, 0.3612, 0.04585), (-0.8987, 0.67, -0.1616), (-1.072, 0.4135, -0.03033), (-0.7586, 0.4769, -0.1768), (-2.121e-08, -0.6017, -0.06584), (-1.216, -0.2171, 0.2747), (-1.011, -0.4979, 0.1967), (-1.194, -0.3594, 0.2862), (-0.7785, -0.5449, 0.08254), (-0.3994, 0.6903, -0.3344), (-0.4078, -0.7811, 0.02938), (-0.3994, 0.48, -0.2888), (-0.4096, -0.5817, -0.02308), (-1.15, -0.5485, 0.3157), (-0.997, 0.6216, -0.09699), (-1.025, 0.439, -0.06154), (-1.148, -0.4007, 0.2634), (-0.9049, 0.4695, -0.1216), (1.269, -0.3412, 0.285), (1.152, 0.4934, -0.03648), (1.044, -0.6935, 0.2171), (1.233, -0.4775, 0.294), (1.072, 0.5862, -0.1064), (0.7726, 0.6665, -0.2706), (0.7964, -0.7465, 0.08253), (1.166, 0.3539, 0.01157), (0.9186, 0.6615, -0.2066), (1.102, 0.4054, -0.06942), (0.7755, 0.4662, -0.2227), (1.252, -0.2253, 0.2411), (1.036, -0.5099, 0.155), (1.226, -0.3704, 0.2494), (0.7971, -0.5566, 0.0376), (0.4088, 0.6796, -0.3823), (0.4178, -0.793, -0.01815), (0.4091, 0.4688, -0.3365), (0.4196, -0.5935, -0.07062), (1.18, -0.5612, 0.2773), (1.021, 0.6156, -0.1407), (1.049, 0.4306, -0.1042), (1.176, -0.4133, 0.2236), (0.9263, 0.4598, -0.1658), (-2.121e-08, -0.8144, -0.06775), (-1.269, -0.3412, 0.285), (-2.121e-08, 0.6838, -0.4254), (-1.152, 0.4934, -0.03648), (-1.044, -0.6935, 0.2171), (-1.233, -0.4775, 0.294), (-1.072, 0.5862, -0.1064), (-0.7726, 0.6665, -0.2706), (-0.7964, -0.7465, 0.08253), (-2.121e-08, 0.4721, -0.3782), (-1.166, 0.3539, 0.01157), (-0.9186, 0.6615, -0.2066), (-1.102, 0.4054, -0.06942), (-0.7755, 0.4662, -0.2227), (-2.121e-08, -0.6137, -0.1144), (-1.252, -0.2253, 0.2411), (-1.036, -0.5099, 0.155), (-1.226, -0.3704, 0.2494), (-0.7971, -0.5566, 0.0376), (-0.4088, 0.6796, -0.3823), (-0.4178, -0.793, -0.01815), (-0.4091, 0.4688, -0.3365), (-0.4196, -0.5935, -0.07062), (-1.18, -0.5612, 0.2773), (-1.021, 0.6156, -0.1407), (-1.049, 0.4306, -0.1042), (-1.176, -0.4133, 0.2236), (-0.9263, 0.4598, -0.1658)], [], [(9, 7, 1, 4), (10, 23, 8, 5), (21, 9, 4, 20), (17, 10, 5, 15), (18, 14, 10, 17), (22, 13, 9, 21), (14, 12, 23, 10), (13, 11, 7, 9), (3, 0, 11, 13), (6, 2, 12, 14), (19, 3, 13, 22), (16, 6, 14, 18), (24, 16, 18, 38), (38, 18, 17, 33), (33, 17, 15, 26), (2, 19, 22, 12), (12, 22, 21, 23), (23, 21, 20, 8), (36, 30, 27, 34), (37, 31, 35, 51), (49, 48, 30, 36), (45, 43, 31, 37), (46, 45, 37, 42), (50, 49, 36, 41), (42, 37, 51, 40), (41, 36, 34, 39), (29, 41, 39, 25), (32, 42, 40, 28), (47, 50, 41, 29), (44, 46, 42, 32), (24, 38, 46, 44), (38, 33, 45, 46), (33, 26, 43, 45), (28, 40, 50, 47), (40, 51, 49, 50), (51, 35, 48, 49), (61, 56, 53, 59), (62, 57, 60, 75), (73, 72, 56, 61), (69, 67, 57, 62), (70, 69, 62, 66), (74, 73, 61, 65), (66, 62, 75, 64), (65, 61, 59, 63), (55, 65, 63, 52), (58, 66, 64, 54), (71, 74, 65, 55), (68, 70, 66, 58), (76, 90, 70, 68), (90, 85, 69, 70), (85, 78, 67, 69), (54, 64, 74, 71), (64, 75, 73, 74), (75, 60, 72, 73), (88, 86, 79, 82), (89, 103, 87, 83), (101, 88, 82, 100), (97, 89, 83, 95), (98, 94, 89, 97), (102, 93, 88, 101), (94, 92, 103, 89), (93, 91, 86, 88), (81, 77, 91, 93), (84, 80, 92, 94), (99, 81, 93, 102), (96, 84, 94, 98), (76, 96, 98, 90), (90, 98, 97, 85), (85, 97, 95, 78), (80, 99, 102, 92), (92, 102, 101, 103), (103, 101, 100, 87), (0, 3, 55, 52), (1, 7, 59, 53), (26, 15, 67, 78), (2, 6, 58, 54), (3, 19, 71, 55), (4, 1, 53, 56), (6, 16, 68, 58), (7, 11, 63, 59), (5, 8, 60, 57), (8, 20, 72, 60), (11, 0, 52, 63), (15, 5, 57, 67), (16, 24, 76, 68), (20, 4, 56, 72), (19, 2, 54, 71), (29, 25, 77, 81), (34, 27, 79, 86), (43, 26, 78, 95), (32, 28, 80, 84), (47, 29, 81, 99), (27, 30, 82, 79), (44, 32, 84, 96), (39, 34, 86, 91), (35, 31, 83, 87), (48, 35, 87, 100), (25, 39, 91, 77), (31, 43, 95, 83), (24, 44, 96, 76), (30, 48, 100, 82), (28, 47, 99, 80)])
_k = {(0, 3): 1.0, (1, 7): 1.0, (15, 26): 1.0, (2, 6): 1.0, (3, 19): 1.0, (1, 4): 1.0, (6, 16): 1.0, (7, 11): 1.0, (5, 8): 1.0, (8, 20): 1.0, (0, 11): 1.0, (5, 15): 1.0, (16, 24): 1.0, (4, 20): 1.0, (2, 19): 1.0, (25, 29): 1.0, (27, 34): 1.0, (26, 43): 1.0, (28, 32): 1.0, (29, 47): 1.0, (27, 30): 1.0, (32, 44): 1.0, (34, 39): 1.0, (31, 35): 1.0, (35, 48): 1.0, (25, 39): 1.0, (31, 43): 1.0, (24, 44): 1.0, (30, 48): 1.0, (28, 47): 1.0, (52, 55): 1.0, (53, 59): 1.0, (67, 78): 1.0, (54, 58): 1.0, (55, 71): 1.0, (53, 56): 1.0, (58, 68): 1.0, (59, 63): 1.0, (57, 60): 1.0, (60, 72): 1.0, (52, 63): 1.0, (57, 67): 1.0, (68, 76): 1.0, (56, 72): 1.0, (54, 71): 1.0, (77, 81): 1.0, (79, 86): 1.0, (78, 95): 1.0, (80, 84): 1.0, (81, 99): 1.0, (79, 82): 1.0, (84, 96): 1.0, (86, 91): 1.0, (83, 87): 1.0, (87, 100): 1.0, (77, 91): 1.0, (83, 95): 1.0, (76, 96): 1.0, (82, 100): 1.0, (80, 99): 1.0}
me_plane_001.attributes.new('crease_edge', 'FLOAT', 'EDGE').data.foreach_set('value', [_k.get((min(e.vertices), max(e.vertices)), 0.0) for e in me_plane_001.edges])
_uv = me_plane_001.uv_layers.new(name='UVMap')
_uv.uv.foreach_set('vector', [0.5299, 0.2513, 0.5177, 0.261, 0.5205, 0.2403, 0.533, 0.2252, 0.5789, 0.2378, 0.5565, 0.2406, 0.557, 0.211, 0.5794, 0.2081, 0.5377, 0.2468, 0.5299, 0.2513, 0.533, 0.2252, 0.5408, 0.2198, 0.6332, 0.2342, 0.5789, 0.2378, 0.5794, 0.2081, 0.6334, 0.2031, 0.6296, 0.3922, 0.5739, 0.39, 0.5789, 0.2378, 0.6332, 0.2342, 0.5125, 0.3753, 0.5044, 0.3702, 0.5299, 0.2513, 0.5377, 0.2468, 0.5739, 0.39, 0.536, 0.3869, 0.5565, 0.2406, 0.5789, 0.2378, 0.5044, 0.3702, 0.5, 0.3498, 0.5177, 0.261, 0.5299, 0.2513, 0.5019, 0.3866, 0.4965, 0.3674, 0.5, 0.3498, 0.5044, 0.3702, 0.5739, 0.4183, 0.5336, 0.4148, 0.536, 0.3869, 0.5739, 0.39, 0.5108, 0.3979, 0.5019, 0.3866, 0.5044, 0.3702, 0.5125, 0.3753, 0.6294, 0.422, 0.5739, 0.4183, 0.5739, 0.39, 0.6296, 0.3922, 0.6889, 0.4241, 0.6294, 0.422, 0.6296, 0.3922, 0.6892, 0.3943, 0.6892, 0.3943, 0.6296, 0.3922, 0.6332, 0.2342, 0.6911, 0.233, 0.6911, 0.233, 0.6332, 0.2342, 0.6334, 0.2031, 0.6915, 0.2017, 0.5336, 0.4148, 0.5108, 0.3979, 0.5125, 0.3753, 0.536, 0.3869, 0.536, 0.3869, 0.5125, 0.3753, 0.5377, 0.2468, 0.5565, 0.2406, 0.5565, 0.2406, 0.5377, 0.2468, 0.5408, 0.2198, 0.557, 0.211, 0.8518, 0.255, 0.8493, 0.2288, 0.8614, 0.2442, 0.8638, 0.265, 0.8031, 0.2404, 0.8033, 0.2107, 0.8256, 0.2141, 0.8255, 0.2437, 0.8442, 0.2503, 0.8416, 0.2233, 0.8493, 0.2288, 0.8518, 0.255, 0.749, 0.2355, 0.7495, 0.2044, 0.8033, 0.2107, 0.8031, 0.2404, 0.7489, 0.3936, 0.749, 0.2355, 0.8031, 0.2404, 0.8046, 0.3927, 0.8663, 0.3794, 0.8442, 0.2503, 0.8518, 0.255, 0.8745, 0.3745, 0.8046, 0.3927, 0.8031, 0.2404, 0.8255, 0.2437, 0.8426, 0.3904, 0.8745, 0.3745, 0.8518, 0.255, 0.8638, 0.265, 0.8795, 0.3542, 0.8766, 0.391, 0.8745, 0.3745, 0.8795, 0.3542, 0.8825, 0.3719, 0.804, 0.4209, 0.8046, 0.3927, 0.8426, 0.3904, 0.8443, 0.4184, 0.8676, 0.4021, 0.8663, 0.3794, 0.8745, 0.3745, 0.8766, 0.391, 0.7484, 0.4234, 0.7489, 0.3936, 0.8046, 0.3927, 0.804, 0.4209, 0.6889, 0.4241, 0.6892, 0.3943, 0.7489, 0.3936, 0.7484, 0.4234, 0.6892, 0.3943, 0.6911, 0.233, 0.749, 0.2355, 0.7489, 0.3936, 0.6911, 0.233, 0.6915, 0.2017, 0.7495, 0.2044, 0.749, 0.2355, 0.8443, 0.4184, 0.8426, 0.3904, 0.8663, 0.3794, 0.8676, 0.4021, 0.8426, 0.3904, 0.8255, 0.2437, 0.8442, 0.2503, 0.8663, 0.3794, 0.8255, 0.2437, 0.8256, 0.2141, 0.8416, 0.2233, 0.8442, 0.2503, 0.8642, 0.5687, 0.8609, 0.5404, 0.875, 0.5568, 0.878, 0.5793, 0.8103, 0.5539, 0.8101, 0.5223, 0.8343, 0.5255, 0.8347, 0.557, 0.8551, 0.5637, 0.852, 0.5348, 0.8609, 0.5404, 0.8642, 0.5687, 0.7518, 0.5491, 0.752, 0.5161, 0.8101, 0.5223, 0.8103, 0.5539, 0.7531, 0.7164, 0.7518, 0.5491, 0.8103, 0.5539, 0.8134, 0.7151, 0.8802, 0.7008, 0.8551, 0.5637, 0.8642, 0.5687, 0.8896, 0.6954, 0.8134, 0.7151, 0.8103, 0.5539, 0.8347, 0.557, 0.8547, 0.7125, 0.8896, 0.6954, 0.8642, 0.5687, 0.878, 0.5793, 0.8956, 0.6736, 0.892, 0.7131, 0.8896, 0.6954, 0.8956, 0.6736, 0.8988, 0.6925, 0.8131, 0.745, 0.8134, 0.7151, 0.8547, 0.7125, 0.8569, 0.7422, 0.882, 0.7249, 0.8802, 0.7008, 0.8896, 0.6954, 0.892, 0.7131, 0.7528, 0.748, 0.7531, 0.7164, 0.8134, 0.7151, 0.8131, 0.745, 0.6884, 0.7492, 0.6885, 0.7177, 0.7531, 0.7164, 0.7528, 0.748, 0.6885, 0.7177, 0.6891, 0.5469, 0.7518, 0.5491, 0.7531, 0.7164, 0.6891, 0.5469, 0.6892, 0.5138, 0.752, 0.5161, 0.7518, 0.5491, 0.8569, 0.7422, 0.8547, 0.7125, 0.8802, 0.7008, 0.882, 0.7249, 0.8547, 0.7125, 0.8347, 0.557, 0.8551, 0.5637, 0.8802, 0.7008, 0.8347, 0.557, 0.8343, 0.5255, 0.852, 0.5348, 0.8551, 0.5637, 0.5138, 0.5675, 0.4999, 0.578, 0.503, 0.5556, 0.5173, 0.5393, 0.5678, 0.553, 0.5433, 0.556, 0.5439, 0.5245, 0.5682, 0.5215, 0.5229, 0.5626, 0.5138, 0.5675, 0.5173, 0.5393, 0.5262, 0.5336, 0.6263, 0.5487, 0.5678, 0.553, 0.5682, 0.5215, 0.6263, 0.5157, 0.6239, 0.716, 0.5636, 0.7143, 0.5678, 0.553, 0.6263, 0.5487, 0.4969, 0.6995, 0.4875, 0.6941, 0.5138, 0.5675, 0.5229, 0.5626, 0.5636, 0.7143, 0.5223, 0.7114, 0.5433, 0.556, 0.5678, 0.553, 0.4875, 0.6941, 0.4817, 0.6722, 0.4999, 0.578, 0.5138, 0.5675, 0.485, 0.7117, 0.4784, 0.6911, 0.4817, 0.6722, 0.4875, 0.6941, 0.5636, 0.7441, 0.5199, 0.741, 0.5223, 0.7114, 0.5636, 0.7143, 0.4949, 0.7235, 0.485, 0.7117, 0.4875, 0.6941, 0.4969, 0.6995, 0.6239, 0.7476, 0.5636, 0.7441, 0.5636, 0.7143, 0.6239, 0.716, 0.6884, 0.7492, 0.6239, 0.7476, 0.6239, 0.716, 0.6885, 0.7177, 0.6885, 0.7177, 0.6239, 0.716, 0.6263, 0.5487, 0.6891, 0.5469, 0.6891, 0.5469, 0.6263, 0.5487, 0.6263, 0.5157, 0.6892, 0.5138, 0.5199, 0.741, 0.4949, 0.7235, 0.4969, 0.6995, 0.5223, 0.7114, 0.5223, 0.7114, 0.4969, 0.6995, 0.5229, 0.5626, 0.5433, 0.556, 0.5433, 0.556, 0.5229, 0.5626, 0.5262, 0.5336, 0.5439, 0.5245, 0.2193, 0.5141, 0.2193, 0.5157, 0.2133, 0.5157, 0.2133, 0.5142, 0.2193, 0.5035, 0.2193, 0.5052, 0.2133, 0.5054, 0.2133, 0.5036, 0.2193, 0.4847, 0.2193, 0.491, 0.2133, 0.4911, 0.2133, 0.4847, 0.2193, 0.5188, 0.2193, 0.5214, 0.2133, 0.5215, 0.2133, 0.5188, 0.2193, 0.5157, 0.2193, 0.5167, 0.2133, 0.5168, 0.2133, 0.5157, 0.2193, 0.5017, 0.2193, 0.5035, 0.2133, 0.5036, 0.2133, 0.5018, 0.2193, 0.5214, 0.2193, 0.5238, 0.2133, 0.5238, 0.2133, 0.5215, 0.2193, 0.5052, 0.2193, 0.5126, 0.2133, 0.5127, 0.2133, 0.5054, 0.2193, 0.4967, 0.2193, 0.499, 0.2133, 0.4991, 0.2133, 0.4968, 0.2193, 0.499, 0.2193, 0.5008, 0.2133, 0.5008, 0.2133, 0.4991, 0.2193, 0.5126, 0.2193, 0.5141, 0.2133, 0.5142, 0.2133, 0.5127, 0.2193, 0.491, 0.2193, 0.4967, 0.2133, 0.4968, 0.2133, 0.4911, 0.2193, 0.5238, 0.2193, 0.5253, 0.2133, 0.5254, 0.2133, 0.5238, 0.2193, 0.5008, 0.2193, 0.5017, 0.2133, 0.5018, 0.2133, 0.5008, 0.2193, 0.5167, 0.2193, 0.5188, 0.2133, 0.5188, 0.2133, 0.5168, 0.2193, 0.4537, 0.2193, 0.4553, 0.2133, 0.4552, 0.2133, 0.4537, 0.2193, 0.4642, 0.2193, 0.4659, 0.2133, 0.4658, 0.2133, 0.464, 0.2193, 0.4784, 0.2193, 0.4847, 0.2133, 0.4847, 0.2133, 0.4783, 0.2193, 0.448, 0.2193, 0.4506, 0.2133, 0.4506, 0.2133, 0.4479, 0.2193, 0.4527, 0.2193, 0.4537, 0.2133, 0.4537, 0.2133, 0.4526, 0.2193, 0.4659, 0.2193, 0.4677, 0.2133, 0.4676, 0.2133, 0.4658, 0.2193, 0.4456, 0.2193, 0.448, 0.2133, 0.4479, 0.2133, 0.4456, 0.2193, 0.4568, 0.2193, 0.4642, 0.2133, 0.464, 0.2133, 0.4567, 0.2193, 0.4704, 0.2193, 0.4727, 0.2133, 0.4726, 0.2133, 0.4703, 0.2193, 0.4686, 0.2193, 0.4704, 0.2133, 0.4703, 0.2133, 0.4685, 0.2193, 0.4553, 0.2193, 0.4568, 0.2133, 0.4567, 0.2133, 0.4552, 0.2193, 0.4727, 0.2193, 0.4784, 0.2133, 0.4783, 0.2133, 0.4726, 0.2193, 0.4441, 0.2193, 0.4456, 0.2133, 0.4456, 0.2133, 0.444, 0.2193, 0.4677, 0.2193, 0.4686, 0.2133, 0.4685, 0.2133, 0.4676, 0.2193, 0.4506, 0.2193, 0.4527, 0.2133, 0.4526, 0.2133, 0.4506])
me_plane_001.materials.append(mat_wood)
me_plane_001.use_remesh_fix_poles = True
me_plane_001.use_remesh_preserve_attributes = False
me_plane_001.use_mirror_vertex_groups = False
me_plane_001.update()
me_cube = bpy.data.meshes.new('Cube')
me_cube.from_pydata([(0.9878, -0.03397, -0.1625), (0.9359, -0.03397, 0.1455), (0.9886, 0.03412, -0.1625), (0.9367, 0.03412, 0.1455), (0.954, 0.03412, 0.04281), (0.9532, -0.03397, 0.04281), (0.9673, 0.03412, -0.03593), (0.9665, -0.03397, -0.03593), (2.484e-09, -0.03645, -0.04598), (2.484e-09, -0.03193, 0.05315), (2.484e-09, 0.03164, -0.04598), (2.484e-09, 0.03615, 0.05315), (-0.9878, -0.03397, -0.1625), (-0.9359, -0.03397, 0.1455), (-0.9886, 0.03412, -0.1625), (-0.9367, 0.03412, 0.1455), (2.484e-09, -0.03193, 0.01475), (2.484e-09, 0.03615, 0.01475), (-0.954, 0.03412, 0.04281), (-0.9532, -0.03397, 0.04281), (2.484e-09, 0.03164, -0.00181), (-0.9673, 0.03412, -0.03593), (-0.9665, -0.03397, -0.03593), (2.484e-09, -0.03645, -0.00181)], [], [(7, 5, 16, 23), (17, 11, 3, 4), (4, 3, 1, 5), (5, 1, 9, 16), (10, 2, 0, 8), (3, 11, 9, 1), (6, 4, 5, 7), (20, 17, 4, 6), (10, 20, 6, 2), (2, 6, 7, 0), (0, 7, 23, 8), (22, 23, 16, 19), (17, 18, 15, 11), (18, 19, 13, 15), (19, 16, 9, 13), (10, 8, 12, 14), (15, 13, 9, 11), (21, 22, 19, 18), (20, 21, 18, 17), (10, 14, 21, 20), (14, 12, 22, 21), (12, 8, 23, 22)])
_k = {(2, 6): 1.0, (0, 2): 1.0, (1, 3): 1.0, (0, 7): 1.0, (3, 4): 1.0, (1, 5): 1.0, (4, 6): 1.0, (5, 7): 1.0, (14, 21): 1.0, (12, 14): 1.0, (13, 15): 1.0, (12, 22): 1.0, (15, 18): 1.0, (13, 19): 1.0, (18, 21): 1.0, (19, 22): 1.0}
me_cube.attributes.new('crease_edge', 'FLOAT', 'EDGE').data.foreach_set('value', [_k.get((min(e.vertices), max(e.vertices)), 0.0) for e in me_cube.edges])
_uv = me_cube.uv_layers.new(name='UVMap')
_uv.uv.foreach_set('vector', [0.3966, 0.7317, 0.3786, 0.7299, 0.3701, 0.5104, 0.3741, 0.5104, 0.3363, 0.5104, 0.3452, 0.5104, 0.3405, 0.7274, 0.3171, 0.7286, 0.3787, 0.2119, 0.3787, 0.159, 0.4133, 0.1589, 0.4133, 0.2118, 0.3786, 0.7299, 0.3554, 0.7276, 0.3612, 0.5104, 0.3701, 0.5104, 0.4001, 0.5104, 0.4396, 0.7322, 0.4244, 0.7346, 0.3843, 0.5104, 0.3405, 0.7274, 0.3452, 0.5104, 0.3612, 0.5104, 0.3554, 0.7276, 0.3787, 0.2524, 0.3787, 0.2119, 0.4133, 0.2118, 0.4133, 0.2523, 0.3323, 0.5104, 0.3363, 0.5104, 0.3171, 0.7286, 0.299, 0.7295, 0.3222, 0.5104, 0.3323, 0.5104, 0.299, 0.7295, 0.2698, 0.731, 0.3787, 0.3176, 0.3787, 0.2524, 0.4133, 0.2523, 0.4133, 0.3175, 0.4244, 0.7346, 0.3966, 0.7317, 0.3741, 0.5104, 0.3843, 0.5104, 0.3966, 0.2891, 0.3741, 0.5104, 0.3701, 0.5104, 0.3786, 0.2909, 0.3363, 0.5104, 0.3171, 0.2923, 0.3405, 0.2934, 0.3452, 0.5104, 0.4133, 0.05304, 0.3787, 0.05297, 0.3787, 7.633e-05, 0.4133, 0.0001468, 0.3786, 0.2909, 0.3701, 0.5104, 0.3612, 0.5104, 0.3554, 0.2932, 0.4001, 0.5104, 0.3843, 0.5104, 0.4244, 0.2862, 0.4396, 0.2887, 0.3405, 0.2934, 0.3554, 0.2932, 0.3612, 0.5104, 0.3452, 0.5104, 0.4133, 0.09358, 0.3787, 0.09351, 0.3787, 0.05297, 0.4133, 0.05304, 0.3323, 0.5104, 0.299, 0.2913, 0.3171, 0.2923, 0.3363, 0.5104, 0.3222, 0.5104, 0.2698, 0.2898, 0.299, 0.2913, 0.3323, 0.5104, 0.4133, 0.1587, 0.3787, 0.1587, 0.3787, 0.09351, 0.4133, 0.09358, 0.4244, 0.2862, 0.3843, 0.5104, 0.3741, 0.5104, 0.3966, 0.2891])
me_cube.materials.append(mat_wood)
me_cube.use_remesh_fix_poles = True
me_cube.use_remesh_preserve_attributes = False
me_cube.use_mirror_vertex_groups = False
me_cube.update()
me_cube_002 = bpy.data.meshes.new('Cube.002')
me_cube_002.from_pydata([(1.0, -0.03397, -0.1625), (0.9476, -0.03397, 0.1455), (1.001, 0.03412, -0.1625), (0.9484, 0.03412, 0.1455), (0.966, 0.03412, 0.04281), (0.9651, -0.03397, 0.04281), (0.9794, 0.03412, -0.03593), (0.9786, -0.03397, -0.03593), (-7.451e-09, -0.03645, -0.04598), (-7.451e-09, -0.03193, 0.05315), (-7.451e-09, 0.03164, -0.04598), (-7.451e-09, 0.03615, 0.05315), (-1.0, -0.03397, -0.1625), (-0.9476, -0.03397, 0.1455), (-1.001, 0.03412, -0.1625), (-0.9484, 0.03412, 0.1455), (-7.451e-09, -0.03193, 0.01475), (-7.451e-09, 0.03615, 0.01475), (-0.966, 0.03412, 0.04281), (-0.9651, -0.03397, 0.04281), (-7.451e-09, 0.03164, -0.00181), (-0.9794, 0.03412, -0.03593), (-0.9786, -0.03397, -0.03593), (-7.451e-09, -0.03645, -0.00181)], [], [(7, 5, 16, 23), (17, 11, 3, 4), (4, 3, 1, 5), (5, 1, 9, 16), (10, 2, 0, 8), (3, 11, 9, 1), (6, 4, 5, 7), (20, 17, 4, 6), (10, 20, 6, 2), (2, 6, 7, 0), (0, 7, 23, 8), (22, 23, 16, 19), (17, 18, 15, 11), (18, 19, 13, 15), (19, 16, 9, 13), (10, 8, 12, 14), (15, 13, 9, 11), (21, 22, 19, 18), (20, 21, 18, 17), (10, 14, 21, 20), (14, 12, 22, 21), (12, 8, 23, 22)])
_k = {(2, 6): 1.0, (0, 2): 1.0, (1, 3): 1.0, (0, 7): 1.0, (3, 4): 1.0, (1, 5): 1.0, (4, 6): 1.0, (5, 7): 1.0, (14, 21): 1.0, (12, 14): 1.0, (13, 15): 1.0, (12, 22): 1.0, (15, 18): 1.0, (13, 19): 1.0, (18, 21): 1.0, (19, 22): 1.0}
me_cube_002.attributes.new('crease_edge', 'FLOAT', 'EDGE').data.foreach_set('value', [_k.get((min(e.vertices), max(e.vertices)), 0.0) for e in me_cube_002.edges])
_uv = me_cube_002.uv_layers.new(name='UVMap')
_uv.uv.foreach_set('vector', [0.2441, 0.7317, 0.2251, 0.7307, 0.2048, 0.5, 0.2089, 0.5, 0.1694, 0.5, 0.1787, 0.5, 0.1851, 0.73, 0.1608, 0.7325, 0.4064, 0.1043, 0.4064, 0.1565, 0.3724, 0.1565, 0.3724, 0.1044, 0.2251, 0.7307, 0.2007, 0.7294, 0.1955, 0.5, 0.2048, 0.5, 0.1545, 0.5, 0.113, 0.7376, 0.0977, 0.7347, 0.1379, 0.5, 0.1851, 0.73, 0.1787, 0.5, 0.1955, 0.5, 0.2007, 0.7294, 0.4064, 0.06433, 0.4064, 0.1043, 0.3724, 0.1044, 0.3724, 0.0644, 0.1652, 0.5, 0.1694, 0.5, 0.1608, 0.7325, 0.142, 0.7344, 0.1545, 0.5, 0.1652, 0.5, 0.142, 0.7344, 0.113, 0.7376, 0.4064, 7.56e-05, 0.4064, 0.06433, 0.3724, 0.0644, 0.3724, 0.0001468, 0.2746, 0.7333, 0.2441, 0.7317, 0.2089, 0.5, 0.2195, 0.5, 0.2441, 0.2683, 0.2089, 0.5, 0.2048, 0.5, 0.2251, 0.2693, 0.1694, 0.5, 0.1608, 0.2675, 0.1851, 0.27, 0.1787, 0.5, 0.4064, 0.2089, 0.3724, 0.2088, 0.3724, 0.1567, 0.4064, 0.1568, 0.2251, 0.2693, 0.2048, 0.5, 0.1955, 0.5, 0.2007, 0.2706, 0.1545, 0.5, 0.1379, 0.5, 0.09771, 0.2653, 0.113, 0.2624, 0.1851, 0.27, 0.2007, 0.2706, 0.1955, 0.5, 0.1787, 0.5, 0.4064, 0.2489, 0.3724, 0.2488, 0.3724, 0.2088, 0.4064, 0.2089, 0.1652, 0.5, 0.142, 0.2656, 0.1608, 0.2675, 0.1694, 0.5, 0.1545, 0.5, 0.113, 0.2624, 0.142, 0.2656, 0.1652, 0.5, 0.4064, 0.3131, 0.3724, 0.3131, 0.3724, 0.2488, 0.4064, 0.2489, 0.2746, 0.2667, 0.2195, 0.5, 0.2089, 0.5, 0.2441, 0.2683])
me_cube_002.materials.append(mat_wood)
me_cube_002.use_remesh_fix_poles = True
me_cube_002.use_remesh_preserve_attributes = False
me_cube_002.use_mirror_vertex_groups = False
me_cube_002.update()
me_circle_007 = bpy.data.meshes.new('Circle.007')
me_circle_007.from_pydata([(4.976e-09, 0.05, 0.0005012), (-0.009755, 0.04904, 0.0005012), (-0.01913, 0.04619, 0.0005012), (-0.02778, 0.04157, 0.0005012), (-0.03536, 0.03536, 0.0005012), (-0.04157, 0.02778, 0.0005012), (-0.04619, 0.01913, 0.0005012), (-0.04904, 0.009755, 0.0005012), (-0.05, -9.636e-09, 0.0005012), (-0.04904, -0.009755, 0.0005012), (-0.04619, -0.01913, 0.0005012), (-0.04157, -0.02778, 0.0005012), (-0.03536, -0.03536, 0.0005012), (-0.02778, -0.04157, 0.0005012), (-0.01913, -0.04619, 0.0005012), (-0.009755, -0.04904, 0.0005012), (2.127e-08, -0.05, 0.0005012), (0.009755, -0.04904, 0.0005012), (0.01913, -0.04619, 0.0005012), (0.02778, -0.04157, 0.0005012), (0.03536, -0.03536, 0.0005012), (0.04157, -0.02778, 0.0005012), (0.04619, -0.01913, 0.0005012), (0.04904, -0.009754, 0.0005012), (0.05, 3.487e-08, 0.0005012), (0.04904, 0.009755, 0.0005012), (0.04619, 0.01913, 0.0005012), (0.04157, 0.02778, 0.0005012), (0.03536, 0.03536, 0.0005012), (0.02778, 0.04157, 0.0005012), (0.01913, 0.04619, 0.0005012), (0.009754, 0.04904, 0.0005012), (4.976e-09, 0.025, 0.0005012), (-0.02165, 0.0125, 0.0005012), (-0.02165, -0.0125, 0.0005012), (7.161e-09, -0.025, 0.0005012), (0.02165, -0.0125, 0.0005012), (0.02165, 0.0125, 0.0005012), (4.976e-09, 0.05, -0.0005952), (-0.009755, 0.04904, -0.0005952), (-0.01913, 0.04619, -0.0005952), (-0.02778, 0.04157, -0.0005952), (-0.03536, 0.03536, -0.0005952), (-0.04157, 0.02778, -0.0005952), (-0.04619, 0.01913, -0.0005952), (-0.04904, 0.009755, -0.0005952), (-0.05, -9.636e-09, -0.0005952), (-0.04904, -0.009755, -0.0005952), (-0.04619, -0.01913, -0.0005952), (-0.04157, -0.02778, -0.0005952), (-0.03536, -0.03536, -0.0005952), (-0.02778, -0.04157, -0.0005952), (-0.01913, -0.04619, -0.0005952), (-0.009755, -0.04904, -0.0005952), (2.127e-08, -0.05, -0.0005952), (0.009755, -0.04904, -0.0005952), (0.01913, -0.04619, -0.0005952), (0.02778, -0.04157, -0.0005952), (0.03536, -0.03536, -0.0005952), (0.04157, -0.02778, -0.0005952), (0.04619, -0.01913, -0.0005952), (0.04904, -0.009754, -0.0005952), (0.05, 3.487e-08, -0.0005952), (0.04904, 0.009755, -0.0005952), (0.04619, 0.01913, -0.0005952), (0.04157, 0.02778, -0.0005952), (0.03536, 0.03536, -0.0005952), (0.02778, 0.04157, -0.0005952), (0.01913, 0.04619, -0.0005952), (0.009754, 0.04904, -0.0005952)], [], [(32, 33, 34, 35, 36, 37), (27, 28, 29, 30, 31, 0, 32, 37), (21, 22, 23, 24, 25, 26, 27, 37, 36), (16, 17, 18, 19, 20, 21, 36, 35), (11, 12, 13, 14, 15, 16, 35, 34), (5, 6, 7, 8, 9, 10, 11, 34, 33), (0, 1, 2, 3, 4, 5, 33, 32), (14, 13, 51, 52), (1, 0, 38, 39), (28, 27, 65, 66), (15, 14, 52, 53), (2, 1, 39, 40), (29, 28, 66, 67), (16, 15, 53, 54), (3, 2, 40, 41), (30, 29, 67, 68), (17, 16, 54, 55), (4, 3, 41, 42), (31, 30, 68, 69), (18, 17, 55, 56), (5, 4, 42, 43), (0, 31, 69, 38), (19, 18, 56, 57), (6, 5, 43, 44), (20, 19, 57, 58), (7, 6, 44, 45), (21, 20, 58, 59), (8, 7, 45, 46), (22, 21, 59, 60), (9, 8, 46, 47), (23, 22, 60, 61), (10, 9, 47, 48), (24, 23, 61, 62), (11, 10, 48, 49), (25, 24, 62, 63), (12, 11, 49, 50), (26, 25, 63, 64), (13, 12, 50, 51), (27, 26, 64, 65)])
me_circle_007.polygons.foreach_set('material_index', [1, 0, 0, 0, 0, 0, 0, 0, 0, 0, 0, 0, 0, 0, 0, 0, 0, 0, 0, 0, 0, 0, 0, 0, 0, 0, 0, 0, 0, 0, 0, 0, 0, 0, 0, 0, 0, 0, 0])
_uv = me_circle_007.uv_layers.new(name='UVMap')
_uv.uv.foreach_set('vector', [0.5, 1.0, 0.06699, 0.75, 0.06699, 0.25, 0.5, 0.0, 0.933, 0.25, 0.933, 0.75, 0.0, 0.0, 0.0, 0.0, 0.0, 0.0, 0.0, 0.0, 0.0, 0.0, 0.0, 0.0, 0.5, 1.0, 0.933, 0.75, 0.0, 0.0, 0.0, 0.0, 0.0, 0.0, 0.0, 0.0, 0.0, 0.0, 0.0, 0.0, 0.0, 0.0, 0.933, 0.75, 0.933, 0.25, 0.0, 0.0, 0.0, 0.0, 0.0, 0.0, 0.0, 0.0, 0.0, 0.0, 0.0, 0.0, 0.933, 0.25, 0.5, 0.0, 0.0, 0.0, 0.0, 0.0, 0.0, 0.0, 0.0, 0.0, 0.0, 0.0, 0.0, 0.0, 0.5, 0.0, 0.06699, 0.25, 0.0, 0.0, 0.0, 0.0, 0.0, 0.0, 0.0, 0.0, 0.0, 0.0, 0.0, 0.0, 0.0, 0.0, 0.06699, 0.25, 0.06699, 0.75, 0.0, 0.0, 0.0, 0.0, 0.0, 0.0, 0.0, 0.0, 0.0, 0.0, 0.0, 0.0, 0.06699, 0.75, 0.5, 1.0, 0.0, 0.0, 0.0, 0.0, 0.0, 0.0, 0.0, 0.0, 0.0, 0.0, 0.0, 0.0, 0.0, 0.0, 0.0, 0.0, 0.0, 0.0, 0.0, 0.0, 0.0, 0.0, 0.0, 0.0, 0.0, 0.0, 0.0, 0.0, 0.0, 0.0, 0.0, 0.0, 0.0, 0.0, 0.0, 0.0, 0.0, 0.0, 0.0, 0.0, 0.0, 0.0, 0.0, 0.0, 0.0, 0.0, 0.0, 0.0, 0.0, 0.0, 0.0, 0.0, 0.0, 0.0, 0.0, 0.0, 0.0, 0.0, 0.0, 0.0, 0.0, 0.0, 0.0, 0.0, 0.0, 0.0, 0.0, 0.0, 0.0, 0.0, 0.0, 0.0, 0.0, 0.0, 0.0, 0.0, 0.0, 0.0, 0.0, 0.0, 0.0, 0.0, 0.0, 0.0, 0.0, 0.0, 0.0, 0.0, 0.0, 0.0, 0.0, 0.0, 0.0, 0.0, 0.0, 0.0, 0.0, 0.0, 0.0, 0.0, 0.0, 0.0, 0.0, 0.0, 0.0, 0.0, 0.0, 0.0, 0.0, 0.0, 0.0, 0.0, 0.0, 0.0, 0.0, 0.0, 0.0, 0.0, 0.0, 0.0, 0.0, 0.0, 0.0, 0.0, 0.0, 0.0, 0.0, 0.0, 0.0, 0.0, 0.0, 0.0, 0.0, 0.0, 0.0, 0.0, 0.0, 0.0, 0.0, 0.0, 0.0, 0.0, 0.0, 0.0, 0.0, 0.0, 0.0, 0.0, 0.0, 0.0, 0.0, 0.0, 0.0, 0.0, 0.0, 0.0, 0.0, 0.0, 0.0, 0.0, 0.0, 0.0, 0.0, 0.0, 0.0, 0.0, 0.0, 0.0, 0.0, 0.0, 0.0, 0.0, 0.0, 0.0, 0.0, 0.0, 0.0, 0.0, 0.0, 0.0, 0.0, 0.0, 0.0, 0.0, 0.0, 0.0, 0.0, 0.0, 0.0, 0.0, 0.0, 0.0, 0.0, 0.0, 0.0, 0.0, 0.0, 0.0, 0.0, 0.0, 0.0, 0.0, 0.0, 0.0, 0.0, 0.0, 0.0, 0.0, 0.0, 0.0, 0.0, 0.0, 0.0, 0.0, 0.0, 0.0, 0.0, 0.0, 0.0, 0.0, 0.0, 0.0, 0.0, 0.0, 0.0, 0.0, 0.0, 0.0, 0.0, 0.0, 0.0, 0.0, 0.0, 0.0, 0.0, 0.0, 0.0, 0.0, 0.0, 0.0, 0.0, 0.0, 0.0, 0.0, 0.0, 0.0, 0.0, 0.0, 0.0, 0.0, 0.0, 0.0, 0.0, 0.0, 0.0, 0.0])
me_circle_007.materials.append(mat_allenscrew)
me_circle_007.materials.append(mat_allenscrewhole)
me_circle_007.use_remesh_fix_poles = True
me_circle_007.use_remesh_preserve_attributes = False
me_circle_007.use_mirror_vertex_groups = False
me_circle_007.update()
me_circle_001 = bpy.data.meshes.new('Circle.001')
me_circle_001.from_pydata([(4.976e-09, 0.05, 0.0005012), (-0.009755, 0.04904, 0.0005012), (-0.01913, 0.04619, 0.0005012), (-0.02778, 0.04157, 0.0005012), (-0.03536, 0.03536, 0.0005012), (-0.04157, 0.02778, 0.0005012), (-0.04619, 0.01913, 0.0005012), (-0.04904, 0.009755, 0.0005012), (-0.05, -9.636e-09, 0.0005012), (-0.04904, -0.009755, 0.0005012), (-0.04619, -0.01913, 0.0005012), (-0.04157, -0.02778, 0.0005012), (-0.03536, -0.03536, 0.0005012), (-0.02778, -0.04157, 0.0005012), (-0.01913, -0.04619, 0.0005012), (-0.009755, -0.04904, 0.0005012), (2.127e-08, -0.05, 0.0005012), (0.009755, -0.04904, 0.0005012), (0.01913, -0.04619, 0.0005012), (0.02778, -0.04157, 0.0005012), (0.03536, -0.03536, 0.0005012), (0.04157, -0.02778, 0.0005012), (0.04619, -0.01913, 0.0005012), (0.04904, -0.009754, 0.0005012), (0.05, 3.487e-08, 0.0005012), (0.04904, 0.009755, 0.0005012), (0.04619, 0.01913, 0.0005012), (0.04157, 0.02778, 0.0005012), (0.03536, 0.03536, 0.0005012), (0.02778, 0.04157, 0.0005012), (0.01913, 0.04619, 0.0005012), (0.009754, 0.04904, 0.0005012), (4.976e-09, 0.025, 0.0005012), (-0.02165, 0.0125, 0.0005012), (-0.02165, -0.0125, 0.0005012), (7.161e-09, -0.025, 0.0005012), (0.02165, -0.0125, 0.0005012), (0.02165, 0.0125, 0.0005012), (4.976e-09, 0.05, -0.0005952), (-0.009755, 0.04904, -0.0005952), (-0.01913, 0.04619, -0.0005952), (-0.02778, 0.04157, -0.0005952), (-0.03536, 0.03536, -0.0005952), (-0.04157, 0.02778, -0.0005952), (-0.04619, 0.01913, -0.0005952), (-0.04904, 0.009755, -0.0005952), (-0.05, -9.636e-09, -0.0005952), (-0.04904, -0.009755, -0.0005952), (-0.04619, -0.01913, -0.0005952), (-0.04157, -0.02778, -0.0005952), (-0.03536, -0.03536, -0.0005952), (-0.02778, -0.04157, -0.0005952), (-0.01913, -0.04619, -0.0005952), (-0.009755, -0.04904, -0.0005952), (2.127e-08, -0.05, -0.0005952), (0.009755, -0.04904, -0.0005952), (0.01913, -0.04619, -0.0005952), (0.02778, -0.04157, -0.0005952), (0.03536, -0.03536, -0.0005952), (0.04157, -0.02778, -0.0005952), (0.04619, -0.01913, -0.0005952), (0.04904, -0.009754, -0.0005952), (0.05, 3.487e-08, -0.0005952), (0.04904, 0.009755, -0.0005952), (0.04619, 0.01913, -0.0005952), (0.04157, 0.02778, -0.0005952), (0.03536, 0.03536, -0.0005952), (0.02778, 0.04157, -0.0005952), (0.01913, 0.04619, -0.0005952), (0.009754, 0.04904, -0.0005952)], [], [(32, 33, 34, 35, 36, 37), (27, 28, 29, 30, 31, 0, 32, 37), (21, 22, 23, 24, 25, 26, 27, 37, 36), (16, 17, 18, 19, 20, 21, 36, 35), (11, 12, 13, 14, 15, 16, 35, 34), (5, 6, 7, 8, 9, 10, 11, 34, 33), (0, 1, 2, 3, 4, 5, 33, 32), (14, 13, 51, 52), (1, 0, 38, 39), (28, 27, 65, 66), (15, 14, 52, 53), (2, 1, 39, 40), (29, 28, 66, 67), (16, 15, 53, 54), (3, 2, 40, 41), (30, 29, 67, 68), (17, 16, 54, 55), (4, 3, 41, 42), (31, 30, 68, 69), (18, 17, 55, 56), (5, 4, 42, 43), (0, 31, 69, 38), (19, 18, 56, 57), (6, 5, 43, 44), (20, 19, 57, 58), (7, 6, 44, 45), (21, 20, 58, 59), (8, 7, 45, 46), (22, 21, 59, 60), (9, 8, 46, 47), (23, 22, 60, 61), (10, 9, 47, 48), (24, 23, 61, 62), (11, 10, 48, 49), (25, 24, 62, 63), (12, 11, 49, 50), (26, 25, 63, 64), (13, 12, 50, 51), (27, 26, 64, 65)])
me_circle_001.polygons.foreach_set('material_index', [1, 0, 0, 0, 0, 0, 0, 0, 0, 0, 0, 0, 0, 0, 0, 0, 0, 0, 0, 0, 0, 0, 0, 0, 0, 0, 0, 0, 0, 0, 0, 0, 0, 0, 0, 0, 0, 0, 0])
_uv = me_circle_001.uv_layers.new(name='UVMap')
_uv.uv.foreach_set('vector', [0.5, 1.0, 0.06699, 0.75, 0.06699, 0.25, 0.5, 0.0, 0.933, 0.25, 0.933, 0.75, 0.0, 0.0, 0.0, 0.0, 0.0, 0.0, 0.0, 0.0, 0.0, 0.0, 0.0, 0.0, 0.5, 1.0, 0.933, 0.75, 0.0, 0.0, 0.0, 0.0, 0.0, 0.0, 0.0, 0.0, 0.0, 0.0, 0.0, 0.0, 0.0, 0.0, 0.933, 0.75, 0.933, 0.25, 0.0, 0.0, 0.0, 0.0, 0.0, 0.0, 0.0, 0.0, 0.0, 0.0, 0.0, 0.0, 0.933, 0.25, 0.5, 0.0, 0.0, 0.0, 0.0, 0.0, 0.0, 0.0, 0.0, 0.0, 0.0, 0.0, 0.0, 0.0, 0.5, 0.0, 0.06699, 0.25, 0.0, 0.0, 0.0, 0.0, 0.0, 0.0, 0.0, 0.0, 0.0, 0.0, 0.0, 0.0, 0.0, 0.0, 0.06699, 0.25, 0.06699, 0.75, 0.0, 0.0, 0.0, 0.0, 0.0, 0.0, 0.0, 0.0, 0.0, 0.0, 0.0, 0.0, 0.06699, 0.75, 0.5, 1.0, 0.0, 0.0, 0.0, 0.0, 0.0, 0.0, 0.0, 0.0, 0.0, 0.0, 0.0, 0.0, 0.0, 0.0, 0.0, 0.0, 0.0, 0.0, 0.0, 0.0, 0.0, 0.0, 0.0, 0.0, 0.0, 0.0, 0.0, 0.0, 0.0, 0.0, 0.0, 0.0, 0.0, 0.0, 0.0, 0.0, 0.0, 0.0, 0.0, 0.0, 0.0, 0.0, 0.0, 0.0, 0.0, 0.0, 0.0, 0.0, 0.0, 0.0, 0.0, 0.0, 0.0, 0.0, 0.0, 0.0, 0.0, 0.0, 0.0, 0.0, 0.0, 0.0, 0.0, 0.0, 0.0, 0.0, 0.0, 0.0, 0.0, 0.0, 0.0, 0.0, 0.0, 0.0, 0.0, 0.0, 0.0, 0.0, 0.0, 0.0, 0.0, 0.0, 0.0, 0.0, 0.0, 0.0, 0.0, 0.0, 0.0, 0.0, 0.0, 0.0, 0.0, 0.0, 0.0, 0.0, 0.0, 0.0, 0.0, 0.0, 0.0, 0.0, 0.0, 0.0, 0.0, 0.0, 0.0, 0.0, 0.0, 0.0, 0.0, 0.0, 0.0, 0.0, 0.0, 0.0, 0.0, 0.0, 0.0, 0.0, 0.0, 0.0, 0.0, 0.0, 0.0, 0.0, 0.0, 0.0, 0.0, 0.0, 0.0, 0.0, 0.0, 0.0, 0.0, 0.0, 0.0, 0.0, 0.0, 0.0, 0.0, 0.0, 0.0, 0.0, 0.0, 0.0, 0.0, 0.0, 0.0, 0.0, 0.0, 0.0, 0.0, 0.0, 0.0, 0.0, 0.0, 0.0, 0.0, 0.0, 0.0, 0.0, 0.0, 0.0, 0.0, 0.0, 0.0, 0.0, 0.0, 0.0, 0.0, 0.0, 0.0, 0.0, 0.0, 0.0, 0.0, 0.0, 0.0, 0.0, 0.0, 0.0, 0.0, 0.0, 0.0, 0.0, 0.0, 0.0, 0.0, 0.0, 0.0, 0.0, 0.0, 0.0, 0.0, 0.0, 0.0, 0.0, 0.0, 0.0, 0.0, 0.0, 0.0, 0.0, 0.0, 0.0, 0.0, 0.0, 0.0, 0.0, 0.0, 0.0, 0.0, 0.0, 0.0, 0.0, 0.0, 0.0, 0.0, 0.0, 0.0, 0.0, 0.0, 0.0, 0.0, 0.0, 0.0, 0.0, 0.0, 0.0, 0.0, 0.0, 0.0, 0.0, 0.0, 0.0, 0.0, 0.0, 0.0, 0.0, 0.0, 0.0, 0.0, 0.0, 0.0, 0.0, 0.0, 0.0, 0.0, 0.0, 0.0, 0.0, 0.0, 0.0, 0.0, 0.0])
me_circle_001.materials.append(mat_allenscrew)
me_circle_001.materials.append(mat_allenscrewhole)
me_circle_001.use_remesh_fix_poles = True
me_circle_001.use_remesh_preserve_attributes = False
me_circle_001.use_mirror_vertex_groups = False
me_circle_001.update()

# ---- objects
ob_chairsoborg_base = bpy.data.objects.new('ChairSoborg_Base', me_cube_001)
ob_chairsoborg_seat = bpy.data.objects.new('ChairSoborg_Seat', me_plane)
ob_chairsoborg_back = bpy.data.objects.new('ChairSoborg_Back', me_plane_001)
ob_chairsoborg_slat1 = bpy.data.objects.new('ChairSoborg_Slat1', me_cube)
ob_chairsoborg_slat2 = bpy.data.objects.new('ChairSoborg_Slat2', me_cube_002)
ob_chairsoborg_screw2 = bpy.data.objects.new('ChairSoborg_Screw2', me_circle_007)
ob_chairsoborg_screw1 = bpy.data.objects.new('ChairSoborg_Screw1', me_circle_007)
ob_chairsoborg_screw3 = bpy.data.objects.new('ChairSoborg_Screw3', me_circle_007)
ob_chairsoborg_screw4 = bpy.data.objects.new('ChairSoborg_Screw4', me_circle_001)

# ---- transforms, parenting, visibility, modifiers, constraints
ob_chairsoborg_base.location = (0.0, 0.0, 0.0)
ob_chairsoborg_base.rotation_euler = (1.861e-09, -0.1655, -2.244e-08)
ob_chairsoborg_base.scale = (0.1944, 0.1944, 0.1967)
ob_chairsoborg_base.lineart.crease_threshold = 0.0
_m = ob_chairsoborg_base.modifiers.new('Subdivision', 'SUBSURF')
_m.uv_smooth = 'PRESERVE_CORNERS'
_m.levels = 3
_m.render_levels = 3
_m.show_only_control_edges = False
_m = ob_chairsoborg_base.modifiers.new('Mirror.001', 'MIRROR')
_m.mirror_object = ob_chairsoborg_seat
ob_chairsoborg_seat.parent = ob_chairsoborg_base
ob_chairsoborg_seat.matrix_parent_inverse = Matrix(((0.986, -2.213e-08, 0.1647, -1.266), (2.213e-08, 1.0, 1.836e-09, 0.02962), (-0.1628, 1.814e-09, 0.9747, 0.2087), (-0.0, -0.0, -0.0, 1.0)))
ob_chairsoborg_seat.location = (2.351e-07, -0.3023, 2.292)
ob_chairsoborg_seat.rotation_euler = (-0.03934, 4.705e-18, 1.749e-15)
ob_chairsoborg_seat.lineart.crease_threshold = 0.0
_m = ob_chairsoborg_seat.modifiers.new('Subdivision', 'SUBSURF')
_m.uv_smooth = 'PRESERVE_CORNERS'
_m.levels = 3
_m.show_only_control_edges = False
_m = ob_chairsoborg_seat.modifiers.new('Bevel', 'BEVEL')
_m.width = 0.002
_m.width_pct = 0.002
_m.segments = 2
_m.angle_limit = 1.047
_m.mark_sharp = True
_m = ob_chairsoborg_seat.modifiers.new('Auto Smooth', 'NODES')
_m.node_group = ng_auto_smooth
_gi = [s.identifier for s in ng_auto_smooth.interface.items_tree if s.item_type == 'SOCKET' and s.in_out == 'INPUT']
_m[_gi[1]] = 0.5236  # Angle
ob_chairsoborg_back.parent = ob_chairsoborg_base
ob_chairsoborg_back.matrix_parent_inverse = Matrix(((0.986, -2.213e-08, 0.1647, -1.266), (2.213e-08, 1.0, 1.836e-09, 0.02962), (-0.1628, 1.814e-09, 0.9747, 0.2087), (-0.0, -0.0, -0.0, 1.0)))
ob_chairsoborg_back.location = (2.596e-07, 0.8494, 3.398)
ob_chairsoborg_back.rotation_euler = (1.571, -5.829e-16, 1.749e-15)
ob_chairsoborg_back.lineart.crease_threshold = 0.0
_m = ob_chairsoborg_back.modifiers.new('Subdivision', 'SUBSURF')
_m.uv_smooth = 'PRESERVE_CORNERS'
_m.levels = 3
_m.show_only_control_edges = False
_m = ob_chairsoborg_back.modifiers.new('Bevel', 'BEVEL')
_m.width = 0.002
_m.width_pct = 0.002
_m.segments = 2
_m.angle_limit = 1.047
_m.mark_sharp = True
_m = ob_chairsoborg_back.modifiers.new('Auto Smooth', 'NODES')
_m.node_group = ng_auto_smooth
_gi = [s.identifier for s in ng_auto_smooth.interface.items_tree if s.item_type == 'SOCKET' and s.in_out == 'INPUT']
_m[_gi[1]] = 0.5236  # Angle
ob_chairsoborg_slat1.parent = ob_chairsoborg_base
ob_chairsoborg_slat1.matrix_parent_inverse = Matrix(((0.986, -2.213e-08, 0.1647, -1.266), (2.213e-08, 1.0, 1.836e-09, 0.02962), (-0.1628, 1.814e-09, 0.9747, 0.2087), (-0.0, -0.0, -0.0, 1.0)))
ob_chairsoborg_slat1.location = (2.359e-07, -0.9492, 1.652)
ob_chairsoborg_slat1.rotation_euler = (-0.07253, 5.056e-18, 1.749e-15)
ob_chairsoborg_slat1.lineart.crease_threshold = 0.0
_m = ob_chairsoborg_slat1.modifiers.new('Subdivision', 'SUBSURF')
_m.uv_smooth = 'PRESERVE_CORNERS'
_m.levels = 3
_m.show_only_control_edges = False
_m = ob_chairsoborg_slat1.modifiers.new('Auto Smooth', 'NODES')
_m.node_group = ng_auto_smooth
_gi = [s.identifier for s in ng_auto_smooth.interface.items_tree if s.item_type == 'SOCKET' and s.in_out == 'INPUT']
_m[_gi[1]] = 1.047  # Angle
ob_chairsoborg_slat2.parent = ob_chairsoborg_base
ob_chairsoborg_slat2.matrix_parent_inverse = Matrix(((0.986, -2.213e-08, 0.1647, -1.266), (2.213e-08, 1.0, 1.836e-09, 0.02962), (-0.1628, 1.814e-09, 0.9747, 0.2087), (-0.0, -0.0, -0.0, 1.0)))
ob_chairsoborg_slat2.location = (2.459e-07, 0.9245, 1.577)
ob_chairsoborg_slat2.rotation_euler = (0.05639, -3.924e-18, 1.749e-15)
ob_chairsoborg_slat2.scale = (1.0, 1.0, 1.0)
ob_chairsoborg_slat2.lineart.crease_threshold = 0.0
_m = ob_chairsoborg_slat2.modifiers.new('Subdivision', 'SUBSURF')
_m.uv_smooth = 'PRESERVE_CORNERS'
_m.levels = 3
_m.show_only_control_edges = False
_m = ob_chairsoborg_slat2.modifiers.new('Auto Smooth', 'NODES')
_m.node_group = ng_auto_smooth
_gi = [s.identifier for s in ng_auto_smooth.interface.items_tree if s.item_type == 'SOCKET' and s.in_out == 'INPUT']
_m[_gi[1]] = 1.047  # Angle
ob_chairsoborg_screw2.parent = ob_chairsoborg_base
ob_chairsoborg_screw2.matrix_parent_inverse = Matrix(((0.986, -2.213e-08, 0.1647, -1.266), (2.213e-08, 1.0, 1.836e-09, 0.02962), (-0.1628, 1.814e-09, 0.9747, 0.2087), (-0.0, -0.0, -0.0, 1.0)))
ob_chairsoborg_screw2.location = (-0.8928, 0.1864, 2.321)
ob_chairsoborg_screw2.rotation_euler = (-0.05696, 0.196, -0.005945)
ob_chairsoborg_screw2.scale = (0.5087, 0.5087, 0.5087)
ob_chairsoborg_screw2.lineart.crease_threshold = 0.0
_m = ob_chairsoborg_screw2.modifiers.new('Mirror', 'MIRROR')
_m.mirror_object = ob_chairsoborg_seat
ob_chairsoborg_screw1.parent = ob_chairsoborg_base
ob_chairsoborg_screw1.matrix_parent_inverse = Matrix(((0.986, -2.213e-08, 0.1647, -1.266), (2.213e-08, 1.0, 1.836e-09, 0.02962), (-0.1628, 1.814e-09, 0.9747, 0.2087), (-0.0, -0.0, -0.0, 1.0)))
ob_chairsoborg_screw1.location = (-0.8928, -0.5742, 2.354)
ob_chairsoborg_screw1.rotation_euler = (-0.05831, 0.1855, -0.00531)
ob_chairsoborg_screw1.scale = (0.5087, 0.5087, 0.5087)
ob_chairsoborg_screw1.lineart.crease_threshold = 0.0
_m = ob_chairsoborg_screw1.modifiers.new('Mirror', 'MIRROR')
_m.mirror_object = ob_chairsoborg_seat
ob_chairsoborg_screw3.parent = ob_chairsoborg_base
ob_chairsoborg_screw3.matrix_parent_inverse = Matrix(((0.986, -2.213e-08, 0.1647, -1.266), (2.213e-08, 1.0, 1.836e-09, 0.02962), (-0.1628, 1.814e-09, 0.9747, 0.2087), (-0.0, -0.0, -0.0, 1.0)))
ob_chairsoborg_screw3.location = (-0.7837, 0.7742, 2.939)
ob_chairsoborg_screw3.rotation_euler = (1.298, 0.5501, 0.2447)
ob_chairsoborg_screw3.scale = (0.5087, 0.5087, 0.5087)
ob_chairsoborg_screw3.lineart.crease_threshold = 0.0
_m = ob_chairsoborg_screw3.modifiers.new('Mirror', 'MIRROR')
_m.mirror_object = ob_chairsoborg_seat
ob_chairsoborg_screw4.parent = ob_chairsoborg_base
ob_chairsoborg_screw4.matrix_parent_inverse = Matrix(((0.986, -2.213e-08, 0.1647, -1.266), (2.213e-08, 1.0, 1.836e-09, 0.02962), (-0.1628, 1.814e-09, 0.9747, 0.2087), (-0.0, -0.0, -0.0, 1.0)))
ob_chairsoborg_screw4.location = (-0.6682, 0.9938, 3.643)
ob_chairsoborg_screw4.rotation_euler = (1.301, 0.5335, 0.1752)
ob_chairsoborg_screw4.scale = (0.5087, 0.5087, 0.5087)
ob_chairsoborg_screw4.lineart.crease_threshold = 0.0
_m = ob_chairsoborg_screw4.modifiers.new('Mirror', 'MIRROR')
_m.mirror_object = ob_chairsoborg_seat

# ---- collection membership
col_chairsoborg.objects.link(ob_chairsoborg_base)
col_chairsoborg.objects.link(ob_chairsoborg_seat)
col_chairsoborg.objects.link(ob_chairsoborg_back)
col_chairsoborg.objects.link(ob_chairsoborg_slat1)
col_chairsoborg.objects.link(ob_chairsoborg_slat2)
col_chairsoborg.objects.link(ob_chairsoborg_screw2)
col_chairsoborg.objects.link(ob_chairsoborg_screw1)
col_chairsoborg.objects.link(ob_chairsoborg_screw3)
col_chairsoborg.objects.link(ob_chairsoborg_screw4)

# ---- scene / render settings (as saved in the file)
scene.frame_start = 1; scene.frame_end = 250; scene.frame_set(1)
scene.render.engine = 'BLENDER_EEVEE_NEXT'
scene.cycles.use_denoising = False
scene.cycles.samples = 128
scene.cycles.sampling_pattern = 'TABULATED_SOBOL'
scene.cycles.use_adaptive_sampling = False
scene.cycles.use_light_tree = False
scene.view_settings.view_transform = 'Filmic'
bpy.context.view_layer.update()

# ---- added for rendering (the .blend has no active camera and no usable light): camera, sun
cam_auto = bpy.data.cameras.new('AutoCamera')
cam_auto.lens = 50.0
cam_auto.sensor_width = 36.0
cam_auto.clip_end = 1000.0
ob_auto_camera = bpy.data.objects.new('AutoCamera', cam_auto)
scene.collection.objects.link(ob_auto_camera)
ob_auto_camera.location = (0.825013, -1.34249, 1.27715)
ob_auto_camera.rotation_euler = (1.09748, -7.21219e-08, 0.694738)
scene.camera = ob_auto_camera
light_auto_sun = bpy.data.lights.new('AutoSun', 'SUN')
light_auto_sun.energy = 3.0
light_auto_sun.angle = 0.0523599
ob_auto_sun = bpy.data.objects.new('AutoSun', light_auto_sun)
scene.collection.objects.link(ob_auto_sun)
ob_auto_sun.rotation_euler = (0.872665, 0.174533, 0.523599)
bpy.context.view_layer.update()
